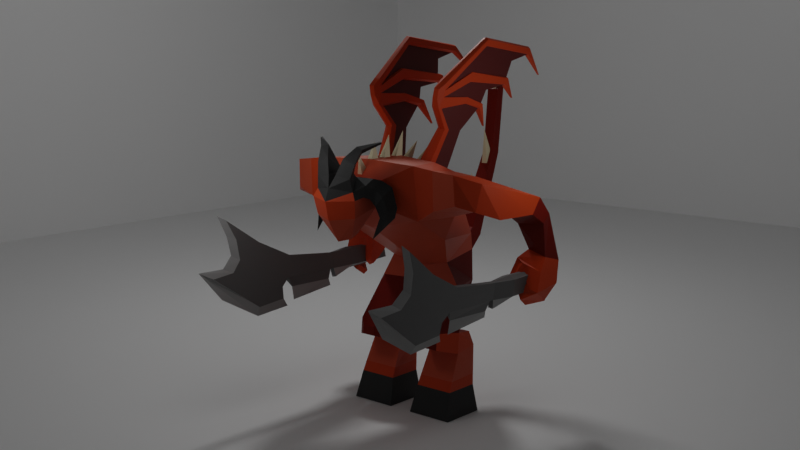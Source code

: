 # Source: Kril-Final.blend  (saved by Blender 2.80.74; exported with 4.5.12 LTS)
import bpy
from mathutils import Matrix  # noqa: F401  (used for matrix-valued properties, if any)

bpy.ops.wm.read_factory_settings(use_empty=True)
scene = bpy.context.scene
scene.name = 'Scene'

# ---- collections
col_collection = bpy.data.collections.new('Collection'); scene.collection.children.link(col_collection)

# ---- materials (node trees are filled in below, after node groups)
mat_dark_ice_001 = bpy.data.materials.new('Dark Ice.001')
mat_dark_ice_001.alpha_threshold = 0.0
mat_dark_ice_001.use_transparent_shadow = False
mat_dark_ice_001.line_color = (0.0, 0.0, 0.0, 1.0)
mat_light_red = bpy.data.materials.new('Light Red')
mat_light_red.use_transparent_shadow = False
mat_medium_red = bpy.data.materials.new('Medium Red')
mat_medium_red.use_transparent_shadow = False
mat_dark_red = bpy.data.materials.new('Dark Red')
mat_dark_red.use_transparent_shadow = False
mat_black_horns = bpy.data.materials.new('Black Horns')
mat_black_horns.use_transparent_shadow = False
mat_blade_metal = bpy.data.materials.new('Blade Metal')
mat_blade_metal.use_transparent_shadow = False
mat_blade_edge = bpy.data.materials.new('Blade Edge')
mat_blade_edge.use_transparent_shadow = False
mat_wing_web = bpy.data.materials.new('Wing Web')
mat_wing_web.use_transparent_shadow = False
mat_spike = bpy.data.materials.new('Spike')
mat_spike.use_transparent_shadow = False
mat_spike_001 = bpy.data.materials.new('Spike.001')
mat_spike_001.use_transparent_shadow = False
mat_spike_002 = bpy.data.materials.new('Spike.002')
mat_spike_002.use_transparent_shadow = False
mat_spike_003 = bpy.data.materials.new('Spike.003')
mat_spike_003.use_transparent_shadow = False
mat_spike_004 = bpy.data.materials.new('Spike.004')
mat_spike_004.use_transparent_shadow = False
mat_spike_005 = bpy.data.materials.new('Spike.005')
mat_spike_005.use_transparent_shadow = False
mat_spike_006 = bpy.data.materials.new('Spike.006')
mat_spike_006.use_transparent_shadow = False
mat_spike_007 = bpy.data.materials.new('Spike.007')
mat_spike_007.use_transparent_shadow = False
mat_spike_008 = bpy.data.materials.new('Spike.008')
mat_spike_008.use_transparent_shadow = False
mat_spike_009 = bpy.data.materials.new('Spike.009')
mat_spike_009.use_transparent_shadow = False
mat_spike_010 = bpy.data.materials.new('Spike.010')
mat_spike_010.use_transparent_shadow = False
mat_spike_011 = bpy.data.materials.new('Spike.011')
mat_spike_011.use_transparent_shadow = False
mat_spike_012 = bpy.data.materials.new('Spike.012')
mat_spike_012.use_transparent_shadow = False
mat_spike_013 = bpy.data.materials.new('Spike.013')
mat_spike_013.use_transparent_shadow = False
mat_spike_014 = bpy.data.materials.new('Spike.014')
mat_spike_014.use_transparent_shadow = False
mat_material = bpy.data.materials.new('Material')
mat_material.use_transparent_shadow = False
mat_light_ice_001 = bpy.data.materials.new('Light Ice.001')
mat_light_ice_001.use_transparent_shadow = False
mat_light_ice = bpy.data.materials.new('Light Ice')
mat_light_ice.use_transparent_shadow = False
mat_dark_ice = bpy.data.materials.new('Dark Ice')
mat_dark_ice.use_transparent_shadow = False

# ---- material node trees
mat_dark_ice_001.use_nodes = True; mat_dark_ice_001.node_tree.nodes.clear()
_N = mat_dark_ice_001.node_tree.nodes; _L = mat_dark_ice_001.node_tree.links
n0 = _N.new('ShaderNodeOutputMaterial'); n0.name = 'Material Output'; n0.location = (300, 300)
n1 = _N.new('ShaderNodeBsdfPrincipled'); n1.name = 'Principled BSDF'; n1.location = (10, 300)
n1.distribution = 'GGX'
n1.subsurface_method = 'BURLEY'
n1.inputs[0].default_value = (0.7991, 0.7991, 0.7991, 1.0)
n1.inputs[2].default_value = 0.4
n1.inputs[3].default_value = 1.45
n1.inputs[27].default_value = (0.0, 0.0, 0.0, 1.0)
n1.inputs[28].default_value = 1.0
_L.new(n1.outputs[0], n0.inputs[0])
n0.is_active_output = True
mat_light_red.use_nodes = True; mat_light_red.node_tree.nodes.clear()
_N = mat_light_red.node_tree.nodes; _L = mat_light_red.node_tree.links
n0 = _N.new('ShaderNodeOutputMaterial'); n0.name = 'Material Output'; n0.location = (300, 300)
n1 = _N.new('ShaderNodeBsdfPrincipled'); n1.name = 'Principled BSDF'; n1.location = (10, 300)
n1.distribution = 'GGX'
n1.subsurface_method = 'BURLEY'
n1.inputs[0].default_value = (0.5583, 0.08228, 0.0319, 1.0)
n1.inputs[3].default_value = 1.45
n1.inputs[13].default_value = 0.2374
n1.inputs[27].default_value = (0.0, 0.0, 0.0, 1.0)
n1.inputs[28].default_value = 1.0
_L.new(n1.outputs[0], n0.inputs[0])
n0.is_active_output = True
mat_medium_red.use_nodes = True; mat_medium_red.node_tree.nodes.clear()
_N = mat_medium_red.node_tree.nodes; _L = mat_medium_red.node_tree.links
n0 = _N.new('ShaderNodeOutputMaterial'); n0.name = 'Material Output'; n0.location = (300, 300)
n1 = _N.new('ShaderNodeBsdfPrincipled'); n1.name = 'Principled BSDF'; n1.location = (10, 300)
n1.distribution = 'GGX'
n1.subsurface_method = 'BURLEY'
n1.inputs[0].default_value = (0.5583, 0.05613, 0.009134, 1.0)
n1.inputs[3].default_value = 1.45
n1.inputs[13].default_value = 0.1667
n1.inputs[27].default_value = (0.0, 0.0, 0.0, 1.0)
n1.inputs[28].default_value = 1.0
_L.new(n1.outputs[0], n0.inputs[0])
n0.is_active_output = True
mat_dark_red.use_nodes = True; mat_dark_red.node_tree.nodes.clear()
_N = mat_dark_red.node_tree.nodes; _L = mat_dark_red.node_tree.links
n0 = _N.new('ShaderNodeOutputMaterial'); n0.name = 'Material Output'; n0.location = (300, 300)
n1 = _N.new('ShaderNodeBsdfPrincipled'); n1.name = 'Principled BSDF'; n1.location = (10, 300)
n1.distribution = 'GGX'
n1.subsurface_method = 'BURLEY'
n1.inputs[0].default_value = (0.1746, 0.009134, 0.004025, 1.0)
n1.inputs[3].default_value = 1.45
n1.inputs[13].default_value = 0.09596
n1.inputs[27].default_value = (0.0, 0.0, 0.0, 1.0)
n1.inputs[28].default_value = 1.0
_L.new(n1.outputs[0], n0.inputs[0])
n0.is_active_output = True
mat_black_horns.use_nodes = True; mat_black_horns.node_tree.nodes.clear()
_N = mat_black_horns.node_tree.nodes; _L = mat_black_horns.node_tree.links
n0 = _N.new('ShaderNodeOutputMaterial'); n0.name = 'Material Output'; n0.location = (300, 300)
n1 = _N.new('ShaderNodeBsdfPrincipled'); n1.name = 'Principled BSDF'; n1.location = (10, 300)
n1.distribution = 'GGX'
n1.subsurface_method = 'BURLEY'
n1.inputs[0].default_value = (0.03854, 0.03854, 0.03854, 1.0)
n1.inputs[3].default_value = 1.45
n1.inputs[13].default_value = 0.1263
n1.inputs[27].default_value = (0.0, 0.0, 0.0, 1.0)
n1.inputs[28].default_value = 1.0
_L.new(n1.outputs[0], n0.inputs[0])
n0.is_active_output = True
mat_blade_metal.use_nodes = True; mat_blade_metal.node_tree.nodes.clear()
_N = mat_blade_metal.node_tree.nodes; _L = mat_blade_metal.node_tree.links
n0 = _N.new('ShaderNodeOutputMaterial'); n0.name = 'Material Output'; n0.location = (300, 300)
n1 = _N.new('ShaderNodeBsdfPrincipled'); n1.name = 'Principled BSDF'; n1.location = (10, 300)
n1.distribution = 'GGX'
n1.subsurface_method = 'BURLEY'
n1.inputs[0].default_value = (0.1215, 0.1215, 0.1215, 1.0)
n1.inputs[3].default_value = 1.45
n1.inputs[27].default_value = (0.0, 0.0, 0.0, 1.0)
n1.inputs[28].default_value = 1.0
_L.new(n1.outputs[0], n0.inputs[0])
n0.is_active_output = True
mat_blade_edge.use_nodes = True; mat_blade_edge.node_tree.nodes.clear()
_N = mat_blade_edge.node_tree.nodes; _L = mat_blade_edge.node_tree.links
n0 = _N.new('ShaderNodeOutputMaterial'); n0.name = 'Material Output'; n0.location = (300, 300)
n1 = _N.new('ShaderNodeBsdfPrincipled'); n1.name = 'Principled BSDF'; n1.location = (10, 300)
n1.distribution = 'GGX'
n1.subsurface_method = 'BURLEY'
n1.inputs[0].default_value = (0.3224, 0.3224, 0.3224, 1.0)
n1.inputs[3].default_value = 1.45
n1.inputs[27].default_value = (0.0, 0.0, 0.0, 1.0)
n1.inputs[28].default_value = 1.0
_L.new(n1.outputs[0], n0.inputs[0])
n0.is_active_output = True
mat_wing_web.use_nodes = True; mat_wing_web.node_tree.nodes.clear()
_N = mat_wing_web.node_tree.nodes; _L = mat_wing_web.node_tree.links
n0 = _N.new('ShaderNodeOutputMaterial'); n0.name = 'Material Output'; n0.location = (300, 300)
n1 = _N.new('ShaderNodeBsdfPrincipled'); n1.name = 'Principled BSDF'; n1.location = (10, 300)
n1.distribution = 'GGX'
n1.subsurface_method = 'BURLEY'
n1.inputs[0].default_value = (0.1022, 0.005182, 0.002732, 1.0)
n1.inputs[3].default_value = 1.45
n1.inputs[27].default_value = (0.0, 0.0, 0.0, 1.0)
n1.inputs[28].default_value = 1.0
_L.new(n1.outputs[0], n0.inputs[0])
n0.is_active_output = True
mat_spike.use_nodes = True; mat_spike.node_tree.nodes.clear()
_N = mat_spike.node_tree.nodes; _L = mat_spike.node_tree.links
n0 = _N.new('ShaderNodeOutputMaterial'); n0.name = 'Material Output'; n0.location = (300, 300)
n1 = _N.new('ShaderNodeBsdfPrincipled'); n1.name = 'Principled BSDF'; n1.location = (10, 300)
n1.distribution = 'GGX'
n1.subsurface_method = 'BURLEY'
n1.inputs[0].default_value = (0.7548, 0.6924, 0.4575, 1.0)
n1.inputs[3].default_value = 1.45
n1.inputs[27].default_value = (0.0, 0.0, 0.0, 1.0)
n1.inputs[28].default_value = 1.0
_L.new(n1.outputs[0], n0.inputs[0])
n0.is_active_output = True
mat_spike_001.use_nodes = True; mat_spike_001.node_tree.nodes.clear()
_N = mat_spike_001.node_tree.nodes; _L = mat_spike_001.node_tree.links
n0 = _N.new('ShaderNodeOutputMaterial'); n0.name = 'Material Output'; n0.location = (300, 300)
n1 = _N.new('ShaderNodeBsdfPrincipled'); n1.name = 'Principled BSDF'; n1.location = (10, 300)
n1.distribution = 'GGX'
n1.subsurface_method = 'BURLEY'
n1.inputs[0].default_value = (0.7548, 0.6924, 0.4575, 1.0)
n1.inputs[3].default_value = 1.45
n1.inputs[27].default_value = (0.0, 0.0, 0.0, 1.0)
n1.inputs[28].default_value = 1.0
_L.new(n1.outputs[0], n0.inputs[0])
n0.is_active_output = True
mat_spike_002.use_nodes = True; mat_spike_002.node_tree.nodes.clear()
_N = mat_spike_002.node_tree.nodes; _L = mat_spike_002.node_tree.links
n0 = _N.new('ShaderNodeOutputMaterial'); n0.name = 'Material Output'; n0.location = (300, 300)
n1 = _N.new('ShaderNodeBsdfPrincipled'); n1.name = 'Principled BSDF'; n1.location = (10, 300)
n1.distribution = 'GGX'
n1.subsurface_method = 'BURLEY'
n1.inputs[0].default_value = (0.7548, 0.6924, 0.4575, 1.0)
n1.inputs[3].default_value = 1.45
n1.inputs[27].default_value = (0.0, 0.0, 0.0, 1.0)
n1.inputs[28].default_value = 1.0
_L.new(n1.outputs[0], n0.inputs[0])
n0.is_active_output = True
mat_spike_003.use_nodes = True; mat_spike_003.node_tree.nodes.clear()
_N = mat_spike_003.node_tree.nodes; _L = mat_spike_003.node_tree.links
n0 = _N.new('ShaderNodeOutputMaterial'); n0.name = 'Material Output'; n0.location = (300, 300)
n1 = _N.new('ShaderNodeBsdfPrincipled'); n1.name = 'Principled BSDF'; n1.location = (10, 300)
n1.distribution = 'GGX'
n1.subsurface_method = 'BURLEY'
n1.inputs[0].default_value = (0.7548, 0.6924, 0.4575, 1.0)
n1.inputs[3].default_value = 1.45
n1.inputs[27].default_value = (0.0, 0.0, 0.0, 1.0)
n1.inputs[28].default_value = 1.0
_L.new(n1.outputs[0], n0.inputs[0])
n0.is_active_output = True
mat_spike_004.use_nodes = True; mat_spike_004.node_tree.nodes.clear()
_N = mat_spike_004.node_tree.nodes; _L = mat_spike_004.node_tree.links
n0 = _N.new('ShaderNodeOutputMaterial'); n0.name = 'Material Output'; n0.location = (300, 300)
n1 = _N.new('ShaderNodeBsdfPrincipled'); n1.name = 'Principled BSDF'; n1.location = (10, 300)
n1.distribution = 'GGX'
n1.subsurface_method = 'BURLEY'
n1.inputs[0].default_value = (0.7548, 0.6924, 0.4575, 1.0)
n1.inputs[3].default_value = 1.45
n1.inputs[27].default_value = (0.0, 0.0, 0.0, 1.0)
n1.inputs[28].default_value = 1.0
_L.new(n1.outputs[0], n0.inputs[0])
n0.is_active_output = True
mat_spike_005.use_nodes = True; mat_spike_005.node_tree.nodes.clear()
_N = mat_spike_005.node_tree.nodes; _L = mat_spike_005.node_tree.links
n0 = _N.new('ShaderNodeOutputMaterial'); n0.name = 'Material Output'; n0.location = (300, 300)
n1 = _N.new('ShaderNodeBsdfPrincipled'); n1.name = 'Principled BSDF'; n1.location = (10, 300)
n1.distribution = 'GGX'
n1.subsurface_method = 'BURLEY'
n1.inputs[0].default_value = (0.7548, 0.6924, 0.4575, 1.0)
n1.inputs[3].default_value = 1.45
n1.inputs[27].default_value = (0.0, 0.0, 0.0, 1.0)
n1.inputs[28].default_value = 1.0
_L.new(n1.outputs[0], n0.inputs[0])
n0.is_active_output = True
mat_spike_006.use_nodes = True; mat_spike_006.node_tree.nodes.clear()
_N = mat_spike_006.node_tree.nodes; _L = mat_spike_006.node_tree.links
n0 = _N.new('ShaderNodeOutputMaterial'); n0.name = 'Material Output'; n0.location = (300, 300)
n1 = _N.new('ShaderNodeBsdfPrincipled'); n1.name = 'Principled BSDF'; n1.location = (10, 300)
n1.distribution = 'GGX'
n1.subsurface_method = 'BURLEY'
n1.inputs[0].default_value = (0.7548, 0.6924, 0.4575, 1.0)
n1.inputs[3].default_value = 1.45
n1.inputs[27].default_value = (0.0, 0.0, 0.0, 1.0)
n1.inputs[28].default_value = 1.0
_L.new(n1.outputs[0], n0.inputs[0])
n0.is_active_output = True
mat_spike_007.use_nodes = True; mat_spike_007.node_tree.nodes.clear()
_N = mat_spike_007.node_tree.nodes; _L = mat_spike_007.node_tree.links
n0 = _N.new('ShaderNodeOutputMaterial'); n0.name = 'Material Output'; n0.location = (300, 300)
n1 = _N.new('ShaderNodeBsdfPrincipled'); n1.name = 'Principled BSDF'; n1.location = (10, 300)
n1.distribution = 'GGX'
n1.subsurface_method = 'BURLEY'
n1.inputs[0].default_value = (0.7548, 0.6924, 0.4575, 1.0)
n1.inputs[3].default_value = 1.45
n1.inputs[27].default_value = (0.0, 0.0, 0.0, 1.0)
n1.inputs[28].default_value = 1.0
_L.new(n1.outputs[0], n0.inputs[0])
n0.is_active_output = True
mat_spike_008.use_nodes = True; mat_spike_008.node_tree.nodes.clear()
_N = mat_spike_008.node_tree.nodes; _L = mat_spike_008.node_tree.links
n0 = _N.new('ShaderNodeOutputMaterial'); n0.name = 'Material Output'; n0.location = (300, 300)
n1 = _N.new('ShaderNodeBsdfPrincipled'); n1.name = 'Principled BSDF'; n1.location = (10, 300)
n1.distribution = 'GGX'
n1.subsurface_method = 'BURLEY'
n1.inputs[0].default_value = (0.7548, 0.6924, 0.4575, 1.0)
n1.inputs[3].default_value = 1.45
n1.inputs[27].default_value = (0.0, 0.0, 0.0, 1.0)
n1.inputs[28].default_value = 1.0
_L.new(n1.outputs[0], n0.inputs[0])
n0.is_active_output = True
mat_spike_009.use_nodes = True; mat_spike_009.node_tree.nodes.clear()
_N = mat_spike_009.node_tree.nodes; _L = mat_spike_009.node_tree.links
n0 = _N.new('ShaderNodeOutputMaterial'); n0.name = 'Material Output'; n0.location = (300, 300)
n1 = _N.new('ShaderNodeBsdfPrincipled'); n1.name = 'Principled BSDF'; n1.location = (10, 300)
n1.distribution = 'GGX'
n1.subsurface_method = 'BURLEY'
n1.inputs[0].default_value = (0.7548, 0.6924, 0.4575, 1.0)
n1.inputs[3].default_value = 1.45
n1.inputs[27].default_value = (0.0, 0.0, 0.0, 1.0)
n1.inputs[28].default_value = 1.0
_L.new(n1.outputs[0], n0.inputs[0])
n0.is_active_output = True
mat_spike_010.use_nodes = True; mat_spike_010.node_tree.nodes.clear()
_N = mat_spike_010.node_tree.nodes; _L = mat_spike_010.node_tree.links
n0 = _N.new('ShaderNodeOutputMaterial'); n0.name = 'Material Output'; n0.location = (300, 300)
n1 = _N.new('ShaderNodeBsdfPrincipled'); n1.name = 'Principled BSDF'; n1.location = (10, 300)
n1.distribution = 'GGX'
n1.subsurface_method = 'BURLEY'
n1.inputs[0].default_value = (0.7548, 0.6924, 0.4575, 1.0)
n1.inputs[3].default_value = 1.45
n1.inputs[27].default_value = (0.0, 0.0, 0.0, 1.0)
n1.inputs[28].default_value = 1.0
_L.new(n1.outputs[0], n0.inputs[0])
n0.is_active_output = True
mat_spike_011.use_nodes = True; mat_spike_011.node_tree.nodes.clear()
_N = mat_spike_011.node_tree.nodes; _L = mat_spike_011.node_tree.links
n0 = _N.new('ShaderNodeOutputMaterial'); n0.name = 'Material Output'; n0.location = (300, 300)
n1 = _N.new('ShaderNodeBsdfPrincipled'); n1.name = 'Principled BSDF'; n1.location = (10, 300)
n1.distribution = 'GGX'
n1.subsurface_method = 'BURLEY'
n1.inputs[0].default_value = (0.7548, 0.6924, 0.4575, 1.0)
n1.inputs[3].default_value = 1.45
n1.inputs[27].default_value = (0.0, 0.0, 0.0, 1.0)
n1.inputs[28].default_value = 1.0
_L.new(n1.outputs[0], n0.inputs[0])
n0.is_active_output = True
mat_spike_012.use_nodes = True; mat_spike_012.node_tree.nodes.clear()
_N = mat_spike_012.node_tree.nodes; _L = mat_spike_012.node_tree.links
n0 = _N.new('ShaderNodeOutputMaterial'); n0.name = 'Material Output'; n0.location = (300, 300)
n1 = _N.new('ShaderNodeBsdfPrincipled'); n1.name = 'Principled BSDF'; n1.location = (10, 300)
n1.distribution = 'GGX'
n1.subsurface_method = 'BURLEY'
n1.inputs[0].default_value = (0.7548, 0.6924, 0.4575, 1.0)
n1.inputs[3].default_value = 1.45
n1.inputs[27].default_value = (0.0, 0.0, 0.0, 1.0)
n1.inputs[28].default_value = 1.0
_L.new(n1.outputs[0], n0.inputs[0])
n0.is_active_output = True
mat_spike_013.use_nodes = True; mat_spike_013.node_tree.nodes.clear()
_N = mat_spike_013.node_tree.nodes; _L = mat_spike_013.node_tree.links
n0 = _N.new('ShaderNodeOutputMaterial'); n0.name = 'Material Output'; n0.location = (300, 300)
n1 = _N.new('ShaderNodeBsdfPrincipled'); n1.name = 'Principled BSDF'; n1.location = (10, 300)
n1.distribution = 'GGX'
n1.subsurface_method = 'BURLEY'
n1.inputs[0].default_value = (0.7548, 0.6924, 0.4575, 1.0)
n1.inputs[3].default_value = 1.45
n1.inputs[27].default_value = (0.0, 0.0, 0.0, 1.0)
n1.inputs[28].default_value = 1.0
_L.new(n1.outputs[0], n0.inputs[0])
n0.is_active_output = True
mat_spike_014.use_nodes = True; mat_spike_014.node_tree.nodes.clear()
_N = mat_spike_014.node_tree.nodes; _L = mat_spike_014.node_tree.links
n0 = _N.new('ShaderNodeOutputMaterial'); n0.name = 'Material Output'; n0.location = (300, 300)
n1 = _N.new('ShaderNodeBsdfPrincipled'); n1.name = 'Principled BSDF'; n1.location = (10, 300)
n1.distribution = 'GGX'
n1.subsurface_method = 'BURLEY'
n1.inputs[0].default_value = (0.7548, 0.6924, 0.4575, 1.0)
n1.inputs[3].default_value = 1.45
n1.inputs[27].default_value = (0.0, 0.0, 0.0, 1.0)
n1.inputs[28].default_value = 1.0
_L.new(n1.outputs[0], n0.inputs[0])
n0.is_active_output = True
mat_material.use_nodes = True; mat_material.node_tree.nodes.clear()
_N = mat_material.node_tree.nodes; _L = mat_material.node_tree.links
n0 = _N.new('ShaderNodeOutputMaterial'); n0.name = 'Material Output'; n0.location = (300, 300)
n1 = _N.new('ShaderNodeBsdfPrincipled'); n1.name = 'Principled BSDF'; n1.location = (10, 300)
n1.distribution = 'GGX'
n1.subsurface_method = 'BURLEY'
n1.inputs[3].default_value = 1.45
n1.inputs[27].default_value = (0.0, 0.0, 0.0, 1.0)
n1.inputs[28].default_value = 1.0
_L.new(n1.outputs[0], n0.inputs[0])
n0.is_active_output = True
mat_light_ice_001.use_nodes = True; mat_light_ice_001.node_tree.nodes.clear()
_N = mat_light_ice_001.node_tree.nodes; _L = mat_light_ice_001.node_tree.links
n0 = _N.new('ShaderNodeOutputMaterial'); n0.name = 'Material Output'; n0.location = (300, 300)
n1 = _N.new('ShaderNodeBsdfPrincipled'); n1.name = 'Principled BSDF'; n1.location = (10, 300)
n1.distribution = 'GGX'
n1.subsurface_method = 'BURLEY'
n1.inputs[3].default_value = 1.45
n1.inputs[27].default_value = (0.0, 0.0, 0.0, 1.0)
n1.inputs[28].default_value = 1.0
_L.new(n1.outputs[0], n0.inputs[0])
n0.is_active_output = True
mat_light_ice.use_nodes = True; mat_light_ice.node_tree.nodes.clear()
_N = mat_light_ice.node_tree.nodes; _L = mat_light_ice.node_tree.links
n0 = _N.new('ShaderNodeOutputMaterial'); n0.name = 'Material Output'; n0.location = (300, 300)
n1 = _N.new('ShaderNodeBsdfPrincipled'); n1.name = 'Principled BSDF'; n1.location = (10, 300)
n1.distribution = 'GGX'
n1.subsurface_method = 'BURLEY'
n1.inputs[3].default_value = 1.45
n1.inputs[27].default_value = (0.0, 0.0, 0.0, 1.0)
n1.inputs[28].default_value = 1.0
_L.new(n1.outputs[0], n0.inputs[0])
n0.is_active_output = True
mat_dark_ice.use_nodes = True; mat_dark_ice.node_tree.nodes.clear()
_N = mat_dark_ice.node_tree.nodes; _L = mat_dark_ice.node_tree.links
n0 = _N.new('ShaderNodeOutputMaterial'); n0.name = 'Material Output'; n0.location = (300, 300)
n1 = _N.new('ShaderNodeBsdfPrincipled'); n1.name = 'Principled BSDF'; n1.location = (10, 300)
n1.distribution = 'GGX'
n1.subsurface_method = 'BURLEY'
n1.inputs[0].default_value = (0.0648, 0.07036, 0.08438, 1.0)
n1.inputs[3].default_value = 1.45
n1.inputs[27].default_value = (0.0, 0.0, 0.0, 1.0)
n1.inputs[28].default_value = 1.0
_L.new(n1.outputs[0], n0.inputs[0])
n0.is_active_output = True

# ---- world
world_world = bpy.data.worlds.new('World'); scene.world = world_world
world_world.use_nodes = True; world_world.node_tree.nodes.clear()
_N = world_world.node_tree.nodes; _L = world_world.node_tree.links
n0 = _N.new('ShaderNodeOutputWorld'); n0.name = 'World Output'; n0.location = (300, 300)
n1 = _N.new('ShaderNodeBackground'); n1.name = 'Background'; n1.location = (10, 300)
n1.inputs[0].default_value = (0.05088, 0.05088, 0.05088, 1.0)
_L.new(n1.outputs[0], n0.inputs[0])
n0.is_active_output = True
world_world.color = (0.05088, 0.05088, 0.05088)
world_world.use_sun_shadow = False
world_world.sun_shadow_jitter_overblur = 0.0

# ---- cameras
cam_camera = bpy.data.cameras.new('Camera')
cam_camera.display_size = 0.3048

# ---- lights
light_point = bpy.data.lights.new('Point', 'POINT')
light_point.transmission_factor = 0.0
light_point.energy = 16.8
light_point.shadow_soft_size = 0.475
light_point.shadow_maximum_resolution = 0.006
light_point.use_absolute_resolution = True
light_point_001 = bpy.data.lights.new('Point.001', 'POINT')
light_point_001.transmission_factor = 0.0
light_point_001.energy = 16.8
light_point_001.shadow_soft_size = 0.475
light_point_001.shadow_maximum_resolution = 0.006
light_point_001.use_absolute_resolution = True
light_point_002 = bpy.data.lights.new('Point.002', 'POINT')
light_point_002.transmission_factor = 0.0
light_point_002.energy = 448.6
light_point_002.shadow_soft_size = 0.475
light_point_002.shadow_maximum_resolution = 0.006
light_point_002.use_absolute_resolution = True

# ---- meshes
me_cube = bpy.data.meshes.new('Cube')
me_cube.from_pydata([], [], [])
_uv = me_cube.uv_layers.new(name='UVMap')
_uv.uv.foreach_set('vector', [])
me_cube.materials.append(mat_dark_ice_001)
me_cube.use_remesh_preserve_volume = False
me_cube.use_remesh_preserve_attributes = False
me_cube.use_mirror_vertex_groups = False
me_cube.update()
me_cube_001 = bpy.data.meshes.new('Cube.001')
me_cube_001.from_pydata([(0.4596, 0.2671, -0.7415), (0.1752, 0.1715, -0.7169), (-0.3382, 0.2502, -0.3556), (-0.3133, 0.2613, -0.06292), (0.4596, 0.3949, -0.7415), (0.1752, 0.4948, -0.7169), (0.1249, 0.4384, -0.3244), (0.1249, 0.3131, -0.1136), (-0.3594, 0.0, -0.3671), (-0.3345, 0.0, -0.1058), (0.1249, 0.07334, -0.3111), (0.1249, 0.0, -0.1803), (0.4667, 0.2671, -0.8164), (0.1874, 0.1715, -0.9101), (0.4667, 0.3949, -0.8164), (0.1874, 0.4948, -0.9101), (0.3318, 0.1491, -1.23), (0.3318, 0.5172, -1.23), (-0.006151, 0.5172, -1.23), (-0.006151, 0.1491, -1.23), (-0.0702, 0.4721, -0.8782), (-0.0702, 0.1942, -0.8782), (-0.04477, 0.4392, -0.7557), (-0.04477, 0.2041, -0.7557), (-0.2363, 0.3053, 0.103), (-0.2574, 0.0, 0.05241), (0.5802, 0.0, 0.1346), (0.05244, 0.3517, 0.6015), (0.05011, 0.0, 0.6526), (0.4164, 0.0, 0.8513), (0.3986, 0.1146, -1.475), (0.3986, 0.5517, -1.475), (-0.03667, 0.5517, -1.478), (-0.03667, 0.1146, -1.478), (0.7953, 0.6966, 0.4689), (0.7729, 0.0, 0.257), (0.8088, 0.6949, 0.8054), (0.8165, 0.0, 0.8512), (0.9172, 0.2351, 0.476), (0.9172, 0.0, 0.476), (0.9555, 0.2351, 0.6908), (0.9555, 0.0, 0.6908), (0.428, 0.5293, 0.1608), (0.4164, 0.4001, 0.8165), (0.7916, 0.5293, 0.3669), (0.8307, 0.512, 0.8314), (0.4989, 0.6841, 0.3893), (0.5075, 0.6824, 0.7724), (0.3721, 0.8199, 0.4304), (0.3632, 0.8159, 0.7231), (0.7597, 0.8883, 0.5259), (0.7743, 0.88, 0.7816), (0.4195, 1.098, 0.3951), (0.3766, 1.056, 0.6509), (0.6445, 1.013, 0.4757), (0.58, 1.028, 0.7031), (-0.02424, 0.8305, 0.3727), (-0.1725, 0.8508, 0.5456), (-0.008847, 1.127, 0.3907), (-0.1495, 1.104, 0.5223), (-0.1535, 0.876, 0.2682), (-0.305, 0.9026, 0.384), (-0.1525, 1.144, 0.2993), (-0.2544, 1.132, 0.3725), (-0.2041, 1.133, -0.004247), (-0.4026, 1.144, -0.05807), (0.9468, 0.2147, 0.4823), (0.9468, 0.0, 0.4823), (0.9736, 0.2374, 0.6327), (0.9803, 0.0, 0.67), (1.212, 0.2147, 0.4105), (1.302, 0.0, 0.3817), (1.239, 0.2374, 0.5609), (1.339, 0.0, 0.5449), (1.135, 0.1313, 0.7697), (1.057, 0.0, 0.7663), (1.237, 0.1823, 0.735), (1.3, 0.0, 0.6519), (1.054, 0.09429, 0.2514), (1.054, 0.0, 0.2514), (1.13, 0.09429, 0.2155), (1.187, 0.0, 0.1901), (0.9276, 0.2604, 0.6379), (1.16, 0.2604, 0.5849), (1.038, 0.2604, 0.7262), (1.135, 0.2604, 0.677), (0.9532, 0.2917, 0.6273), (1.114, 0.2917, 0.5655), (0.9718, 0.2917, 0.7084), (1.066, 0.2917, 0.6497), (0.9171, 0.3317, 0.554), (1.09, 0.327, 0.5076), (0.9418, 0.381, 0.6555), (1.045, 0.3672, 0.5833), (0.9132, 0.348, 0.4756), (1.068, 0.3414, 0.4414), (0.9205, 0.4175, 0.4853), (1.017, 0.3981, 0.4589), (0.9132, 0.35, 0.4364), (1.056, 0.3448, 0.4093), (0.9372, 0.4059, 0.4008), (1.026, 0.3904, 0.389), (1.115, 0.3175, 0.2346), (1.109, 0.1347, 0.7389), (1.256, 0.03768, 0.7548), (1.098, 0.03761, 0.7882), (1.222, 0.1997, 0.6281), (1.145, 0.1671, 0.8493), (1.207, 0.209, 0.8519), (1.214, 0.0869, 0.8946), (1.107, 0.08761, 0.8685), (1.111, 0.2012, 0.9347), (1.144, 0.2351, 0.9701), (1.128, 0.1598, 0.9906), (1.092, 0.1681, 0.9315), (1.029, 0.3419, 1.018), (1.035, 0.3473, 1.033), (1.021, 0.3317, 1.036), (1.02, 0.3314, 1.013), (0.4219, 0.2171, -0.6863), (0.4219, 0.4448, -0.6863), (0.4359, 0.2171, -0.8344), (0.4359, 0.4448, -0.8344), (-0.2471, 0.931, 0.03488), (-0.4168, 0.928, -0.04275), (-0.08455, 1.14, -0.3011), (-0.2718, 1.087, -0.4126), (-0.1285, 0.8153, -0.1917), (-0.2343, 0.814, -0.256), (-0.4047, 0.8539, -0.1625), (-0.1897, 0.8529, -0.04126), (-0.3682, 1.15, -0.2574), (-0.1359, 1.136, -0.1255), (-0.06289, 0.9775, -0.3821), (-0.1634, 0.9628, -0.4519), (-0.1067, 0.8276, -0.2734), (-0.1548, 0.8237, -0.319), (-0.2148, 0.8558, -0.3001), (-0.3418, 0.9678, -0.2183), (-0.3536, 1.029, -0.2411), (-0.2927, 1.08, -0.4176), (-0.11, 0.8639, -0.2183), (-0.1508, 0.954, -0.1186), (-0.1342, 1.021, -0.1319), (-0.07756, 1.074, -0.2801), (-0.3979, 0.895, -0.189), (-0.3812, 0.9306, -0.1963), (-0.3769, 1.004, -0.2166), (-0.3725, 1.077, -0.237), (-0.1783, 0.8945, -0.07091), (-0.1584, 0.9267, -0.0747), (-0.1509, 0.9965, -0.09163), (-0.1434, 1.066, -0.1086), (-0.1439, 0.8667, -0.3402), (-0.2437, 0.9351, -0.2346), (-0.2305, 1.019, -0.3131), (-0.1813, 0.9307, -0.4118), (-0.0943, 0.8694, -0.2934), (-0.1339, 0.9351, -0.178), (-0.09921, 1.019, -0.2332), (-0.08344, 0.9459, -0.344), (0.2922, 0.1553, -1.142), (-0.02375, 0.5048, -1.133), (-0.02375, 0.1615, -1.133), (0.2922, 0.5111, -1.142)], [], [(8, 9, 3, 2), (2, 3, 7, 6), (4, 0, 12, 14), (2, 6, 120, 5), (161, 16, 17, 164), (8, 2, 5, 1), (7, 3, 24, 42), (6, 10, 119, 120), (6, 7, 11, 10), (5, 120, 122, 15), (1, 5, 22, 23), (162, 18, 19, 163), (18, 17, 31, 32), (31, 30, 33, 32), (163, 19, 16, 161), (13, 1, 23, 21), (5, 15, 20, 22), (164, 17, 18, 162), (29, 37, 45, 43), (11, 7, 42, 26), (3, 9, 25, 24), (43, 27, 28, 29), (24, 25, 28, 27), (42, 24, 27, 43), (19, 18, 32, 33), (16, 19, 33, 30), (17, 16, 30, 31), (15, 122, 121, 13), (13, 121, 119, 1), (119, 120, 5, 1), (1, 119, 10, 8), (45, 37, 41, 40), (44, 45, 40, 38), (35, 44, 38, 39), (42, 44, 35, 26), (47, 46, 42, 43), (34, 36, 45, 44), (46, 34, 44, 42), (36, 47, 43, 45), (36, 34, 50, 51), (50, 48, 52, 54), (34, 46, 48, 50), (46, 47, 49, 48), (47, 36, 51, 49), (52, 53, 55, 54), (48, 49, 57, 56), (49, 51, 55, 53), (51, 50, 54, 55), (58, 56, 60, 62), (49, 53, 59, 57), (52, 48, 56, 58), (53, 52, 58, 59), (56, 57, 61, 60), (57, 59, 63, 61), (59, 58, 62, 63), (60, 61, 124, 123), (63, 62, 64, 65), (39, 38, 66, 67), (66, 68, 72, 70), (38, 40, 68, 66), (40, 41, 69, 68), (71, 70, 72, 73), (67, 66, 78, 79), (105, 104, 109, 110), (103, 106, 85, 84), (68, 69, 75, 103), (79, 78, 80, 81), (70, 71, 81, 80), (66, 70, 80, 78), (85, 83, 87, 89), (72, 68, 82, 83), (68, 103, 84, 82), (106, 72, 83, 85), (89, 87, 91, 93), (83, 82, 86, 87), (82, 84, 88, 86), (84, 85, 89, 88), (90, 92, 96, 94), (87, 86, 90, 91), (86, 88, 92, 90), (88, 89, 93, 92), (97, 95, 99, 101), (92, 93, 97, 96), (93, 91, 95, 97), (91, 90, 94, 95), (99, 98, 102), (95, 94, 98, 99), (94, 96, 100, 98), (96, 97, 101, 100), (98, 100, 102), (100, 101, 102), (101, 99, 102), (105, 74, 103, 75), (104, 105, 75, 77), (76, 104, 77, 106), (74, 76, 106, 103), (109, 108, 112, 113), (76, 74, 107, 108), (104, 76, 108, 109), (74, 105, 110, 107), (114, 113, 117, 118), (110, 109, 113, 114), (108, 107, 111, 112), (107, 110, 114, 111), (115, 118, 117, 116), (112, 111, 115, 116), (111, 114, 118, 115), (113, 112, 116, 117), (0, 4, 120, 119), (14, 12, 121, 122), (12, 0, 119, 121), (4, 14, 122, 120), (21, 23, 22, 20), (10, 11, 8), (149, 130, 127, 141), (123, 124, 129, 130), (123, 64, 65, 124), (130, 129, 128, 127), (65, 64, 132, 131), (140, 126, 134, 156), (131, 132, 125, 126), (148, 131, 126, 140), (156, 134, 133, 160), (127, 128, 136, 135), (126, 125, 133, 134), (141, 127, 135, 157), (125, 144, 160, 133), (144, 143, 159, 160), (143, 142, 158, 159), (142, 141, 157, 158), (136, 153, 157, 135), (153, 154, 158, 157), (154, 155, 159, 158), (155, 156, 160, 159), (129, 145, 137, 128), (145, 146, 138, 137), (146, 147, 139, 138), (147, 148, 140, 139), (123, 130, 149, 150, 151, 152, 132, 64), (128, 137, 153, 136), (137, 138, 154, 153), (138, 139, 155, 154), (139, 140, 156, 155), (60, 123, 64, 62), (124, 65, 131, 148, 147, 146, 145, 129), (132, 152, 144, 125), (152, 151, 143, 144), (151, 150, 142, 143), (150, 149, 141, 142), (124, 61, 63, 65), (73, 72, 106), (106, 77, 73), (15, 164, 162, 20), (21, 163, 161, 13), (20, 162, 163, 21), (13, 161, 164, 15)])
me_cube_001.polygons.foreach_set('material_index', [2, 2, 2, 2, 1, 2, 0, 2, 0, 1, 1, 1, 3, 3, 1, 1, 1, 1, 0, 0, 0, 0, 0, 0, 3, 3, 3, 1, 1, 1, 2, 0, 1, 0, 0, 0, 1, 0, 1, 0, 1, 0, 0, 0, 1, 1, 1, 1, 2, 1, 1, 1, 2, 2, 2, 2, 2, 0, 0, 0, 0, 1, 0, 3, 3, 0, 0, 0, 0, 3, 3, 0, 3, 3, 3, 3, 3, 3, 3, 3, 3, 3, 3, 3, 3, 3, 3, 3, 3, 3, 3, 3, 3, 3, 3, 3, 3, 3, 3, 3, 3, 3, 3, 3, 3, 3, 3, 3, 2, 2, 2, 2, 1, 2, 1, 1, 2, 1, 1, 1, 1, 1, 1, 1, 1, 1, 1, 1, 1, 1, 1, 1, 1, 1, 1, 1, 1, 1, 1, 1, 1, 1, 1, 2, 1, 1, 1, 1, 1, 2, 1, 3, 0, 0, 0, 0])
_uv = me_cube_001.uv_layers.new(name='UVMap')
_uv.uv.foreach_set('vector', [0.375, 0.125, 0.625, 0.125, 0.625, 0.25, 0.375, 0.25, 0.375, 0.25, 0.625, 0.25, 0.625, 0.5, 0.375, 0.5, 0.375, 0.5098, 0.375, 0.6152, 0.375, 0.6152, 0.375, 0.5098, 0.375, 0.25, 0.375, 0.5, 0.375, 0.5, 0.375, 0.25, 0.0, 0.0, 0.0, 0.0, 0.375, 0.25, 0.272, 0.1813, 0.375, 0.125, 0.375, 0.25, 0.375, 0.25, 0.375, 0.125, 0.625, 0.5, 0.625, 0.25, 0.625, 0.25, 0.625, 0.5, 0.375, 0.5, 0.375, 0.625, 0.375, 0.625, 0.375, 0.5, 0.375, 0.5, 0.625, 0.5, 0.625, 0.625, 0.375, 0.625, 0.375, 0.25, 0.375, 0.5, 0.375, 0.5, 0.375, 0.25, 0.375, 0.125, 0.375, 0.25, 0.375, 0.25, 0.375, 0.125, 0.375, 0.1593, 0.375, 0.125, 0.0, 0.0, 0.103, 0.06868, 0.375, 0.25, 0.375, 0.25, 0.375, 0.25, 0.375, 0.25, 0.0, 0.0, 0.0, 0.0, 0.0, 0.0, 0.0, 0.0, 0.0, 0.0, 0.0, 0.0, 0.0, 0.0, 0.0, 0.0, 0.0, 0.0, 0.0, 0.0, 0.0, 0.0, 0.0, 0.0, 0.375, 0.25, 0.375, 0.25, 0.375, 0.25, 0.375, 0.25, 0.375, 0.25, 0.375, 0.25, 0.375, 0.25, 0.375, 0.25, 0.625, 0.625, 0.625, 0.625, 0.625, 0.5, 0.625, 0.5, 0.625, 0.625, 0.625, 0.5, 0.625, 0.5, 0.625, 0.625, 0.625, 0.25, 0.625, 0.125, 0.625, 0.125, 0.625, 0.25, 0.625, 0.5, 0.875, 0.5, 0.875, 0.625, 0.625, 0.625, 0.625, 0.25, 0.625, 0.125, 0.625, 0.125, 0.625, 0.25, 0.625, 0.5, 0.625, 0.25, 0.625, 0.25, 0.625, 0.5, 0.375, 0.125, 0.375, 0.25, 0.375, 0.25, 0.375, 0.125, 0.0, 0.0, 0.0, 0.0, 0.0, 0.0, 0.0, 0.0, 0.0, 0.0, 0.0, 0.0, 0.0, 0.0, 0.0, 0.0, 0.0, 0.0, 0.375, 0.5, 0.375, 0.625, 0.0, 0.0, 0.0, 0.0, 0.375, 0.625, 0.375, 0.625, 0.0, 0.0, 0.0, 0.0, 0.0, 0.0, 0.0, 0.0, 0.0, 0.0, 0.0, 0.0, 0.0, 0.0, 0.0, 0.0, 0.0, 0.0, 0.625, 0.5, 0.625, 0.625, 0.625, 0.625, 0.625, 0.5, 0.625, 0.5, 0.625, 0.5, 0.625, 0.5, 0.625, 0.5, 0.625, 0.625, 0.625, 0.5, 0.625, 0.5, 0.625, 0.625, 0.625, 0.5, 0.625, 0.5, 0.625, 0.625, 0.625, 0.625, 0.625, 0.5, 0.625, 0.5, 0.625, 0.5, 0.625, 0.5, 0.625, 0.5, 0.625, 0.5, 0.625, 0.5, 0.625, 0.5, 0.625, 0.5, 0.625, 0.5, 0.625, 0.5, 0.625, 0.5, 0.625, 0.5, 0.625, 0.5, 0.625, 0.5, 0.625, 0.5, 0.625, 0.5, 0.625, 0.5, 0.625, 0.5, 0.625, 0.5, 0.625, 0.5, 0.625, 0.5, 0.625, 0.5, 0.625, 0.5, 0.625, 0.5, 0.625, 0.5, 0.625, 0.5, 0.625, 0.5, 0.625, 0.5, 0.625, 0.5, 0.625, 0.5, 0.625, 0.5, 0.625, 0.5, 0.625, 0.5, 0.625, 0.5, 0.625, 0.5, 0.625, 0.5, 0.625, 0.5, 0.625, 0.5, 0.625, 0.5, 0.625, 0.5, 0.625, 0.5, 0.625, 0.5, 0.625, 0.5, 0.625, 0.5, 0.625, 0.5, 0.625, 0.5, 0.625, 0.5, 0.625, 0.5, 0.625, 0.5, 0.625, 0.5, 0.625, 0.5, 0.625, 0.5, 0.625, 0.5, 0.625, 0.5, 0.625, 0.5, 0.625, 0.5, 0.625, 0.5, 0.625, 0.5, 0.625, 0.5, 0.625, 0.5, 0.625, 0.5, 0.625, 0.5, 0.625, 0.5, 0.625, 0.5, 0.625, 0.5, 0.625, 0.5, 0.625, 0.5, 0.625, 0.5, 0.625, 0.5, 0.625, 0.5, 0.625, 0.5, 0.625, 0.5, 0.625, 0.5, 0.625, 0.5, 0.625, 0.5, 0.625, 0.5, 0.625, 0.5, 0.625, 0.5, 0.625, 0.5, 0.625, 0.5, 0.625, 0.5, 0.625, 0.5, 0.625, 0.5, 0.625, 0.5, 0.625, 0.5, 0.625, 0.5, 0.625, 0.5, 0.625, 0.625, 0.625, 0.5, 0.625, 0.5, 0.625, 0.625, 0.625, 0.5, 0.625, 0.5, 0.625, 0.5, 0.625, 0.5, 0.625, 0.5, 0.625, 0.5, 0.625, 0.5, 0.625, 0.5, 0.625, 0.5, 0.625, 0.625, 0.625, 0.625, 0.625, 0.5, 0.625, 0.625, 0.625, 0.5, 0.625, 0.5, 0.625, 0.625, 0.625, 0.625, 0.625, 0.5, 0.625, 0.5, 0.625, 0.625, 0.625, 0.6125, 0.625, 0.6156, 0.625, 0.6156, 0.625, 0.6125, 0.625, 0.5, 0.625, 0.5, 0.625, 0.5, 0.625, 0.5, 0.625, 0.5, 0.625, 0.625, 0.625, 0.625, 0.625, 0.5, 0.625, 0.625, 0.625, 0.5, 0.625, 0.5, 0.625, 0.625, 0.625, 0.5, 0.625, 0.625, 0.625, 0.625, 0.625, 0.5, 0.625, 0.5, 0.625, 0.5, 0.625, 0.5, 0.625, 0.5, 0.625, 0.5, 0.625, 0.5, 0.625, 0.5, 0.625, 0.5, 0.625, 0.5, 0.625, 0.5, 0.625, 0.5, 0.625, 0.5, 0.625, 0.5, 0.625, 0.5, 0.625, 0.5, 0.625, 0.5, 0.625, 0.5, 0.625, 0.5, 0.625, 0.5, 0.625, 0.5, 0.625, 0.5, 0.625, 0.5, 0.625, 0.5, 0.625, 0.5, 0.625, 0.5, 0.625, 0.5, 0.625, 0.5, 0.625, 0.5, 0.625, 0.5, 0.625, 0.5, 0.625, 0.5, 0.625, 0.5, 0.625, 0.5, 0.625, 0.5, 0.625, 0.5, 0.625, 0.5, 0.625, 0.5, 0.625, 0.5, 0.625, 0.5, 0.625, 0.5, 0.625, 0.5, 0.625, 0.5, 0.625, 0.5, 0.625, 0.5, 0.625, 0.5, 0.625, 0.5, 0.625, 0.5, 0.625, 0.5, 0.625, 0.5, 0.625, 0.5, 0.625, 0.5, 0.625, 0.5, 0.625, 0.5, 0.625, 0.5, 0.625, 0.5, 0.625, 0.5, 0.625, 0.5, 0.625, 0.5, 0.625, 0.5, 0.625, 0.5, 0.625, 0.5, 0.625, 0.5, 0.625, 0.5, 0.625, 0.5, 0.625, 0.5, 0.625, 0.5, 0.625, 0.5, 0.625, 0.5, 0.625, 0.5, 0.625, 0.5, 0.625, 0.5, 0.625, 0.5, 0.625, 0.5, 0.625, 0.5, 0.625, 0.5, 0.625, 0.5, 0.625, 0.5, 0.625, 0.5, 0.625, 0.5, 0.625, 0.5, 0.625, 0.5, 0.625, 0.5, 0.625, 0.5, 0.625, 0.5, 0.625, 0.5, 0.625, 0.5, 0.625, 0.5, 0.625, 0.5, 0.625, 0.5, 0.625, 0.5, 0.625, 0.5, 0.625, 0.5, 0.625, 0.6125, 0.625, 0.5138, 0.625, 0.5, 0.625, 0.625, 0.625, 0.6156, 0.625, 0.6125, 0.625, 0.625, 0.625, 0.625, 0.625, 0.5098, 0.625, 0.6156, 0.625, 0.625, 0.625, 0.5, 0.625, 0.5138, 0.625, 0.5098, 0.625, 0.5, 0.625, 0.5, 0.625, 0.6156, 0.625, 0.5098, 0.625, 0.5098, 0.625, 0.6156, 0.625, 0.5098, 0.625, 0.5138, 0.625, 0.5138, 0.625, 0.5098, 0.625, 0.6156, 0.625, 0.5098, 0.625, 0.5098, 0.625, 0.6156, 0.625, 0.5138, 0.625, 0.6125, 0.625, 0.6125, 0.625, 0.5138, 0.625, 0.6125, 0.625, 0.6156, 0.625, 0.6156, 0.625, 0.6125, 0.625, 0.6125, 0.625, 0.6156, 0.625, 0.6156, 0.625, 0.6125, 0.625, 0.5098, 0.625, 0.5138, 0.625, 0.5138, 0.625, 0.5098, 0.625, 0.5138, 0.625, 0.6125, 0.625, 0.6125, 0.625, 0.5138, 0.625, 0.5138, 0.625, 0.6125, 0.625, 0.6156, 0.625, 0.5098, 0.625, 0.5098, 0.625, 0.5138, 0.625, 0.5138, 0.625, 0.5098, 0.625, 0.5138, 0.625, 0.6125, 0.625, 0.6125, 0.625, 0.5138, 0.625, 0.6156, 0.625, 0.5098, 0.625, 0.5098, 0.625, 0.6156, 0.375, 0.6152, 0.375, 0.5098, 0.375, 0.5, 0.375, 0.625, 0.375, 0.5098, 0.375, 0.6152, 0.375, 0.625, 0.375, 0.5, 0.375, 0.6152, 0.375, 0.6152, 0.375, 0.625, 0.375, 0.625, 0.375, 0.5098, 0.375, 0.5098, 0.375, 0.5, 0.375, 0.5, 0.0, 0.0, 0.0, 0.0, 0.375, 0.25, 0.375, 0.25, 0.0, 0.0, 0.625, 0.625, 0.0, 0.0, 0.625, 0.5, 0.625, 0.5, 0.625, 0.5, 0.625, 0.5, 0.625, 0.5, 0.625, 0.5, 0.625, 0.5, 0.625, 0.5, 0.0, 0.0, 0.0, 0.0, 0.0, 0.0, 0.0, 0.0, 0.625, 0.5, 0.625, 0.5, 0.625, 0.5, 0.625, 0.5, 0.625, 0.5, 0.625, 0.5, 0.625, 0.5, 0.625, 0.5, 0.625, 0.5, 0.625, 0.5, 0.625, 0.5, 0.625, 0.5, 0.625, 0.5, 0.625, 0.5, 0.625, 0.5, 0.625, 0.5, 0.625, 0.5, 0.625, 0.5, 0.625, 0.5, 0.625, 0.5, 0.625, 0.5, 0.625, 0.5, 0.625, 0.5, 0.625, 0.5, 0.625, 0.5, 0.625, 0.5, 0.625, 0.5, 0.625, 0.5, 0.625, 0.5, 0.625, 0.5, 0.625, 0.5, 0.625, 0.5, 0.625, 0.5, 0.625, 0.5, 0.625, 0.5, 0.625, 0.5, 0.625, 0.5, 0.625, 0.5, 0.625, 0.5, 0.625, 0.5, 0.625, 0.5, 0.625, 0.5, 0.625, 0.5, 0.625, 0.5, 0.625, 0.5, 0.625, 0.5, 0.625, 0.5, 0.625, 0.5, 0.625, 0.5, 0.625, 0.5, 0.625, 0.5, 0.625, 0.5, 0.625, 0.5, 0.625, 0.5, 0.625, 0.5, 0.625, 0.5, 0.625, 0.5, 0.625, 0.5, 0.625, 0.5, 0.625, 0.5, 0.625, 0.5, 0.625, 0.5, 0.625, 0.5, 0.625, 0.5, 0.625, 0.5, 0.625, 0.5, 0.625, 0.5, 0.625, 0.5, 0.625, 0.5, 0.625, 0.5, 0.625, 0.5, 0.625, 0.5, 0.625, 0.5, 0.625, 0.5, 0.625, 0.5, 0.625, 0.5, 0.625, 0.5, 0.625, 0.5, 0.625, 0.5, 0.625, 0.5, 0.625, 0.5, 0.625, 0.5, 0.625, 0.5, 0.625, 0.5, 0.625, 0.5, 0.625, 0.5, 0.625, 0.5, 0.625, 0.5, 0.625, 0.5, 0.625, 0.5, 0.625, 0.5, 0.625, 0.5, 0.625, 0.5, 0.625, 0.5, 0.625, 0.5, 0.625, 0.5, 0.625, 0.5, 0.625, 0.5, 0.625, 0.5, 0.625, 0.5, 0.625, 0.5, 0.625, 0.5, 0.625, 0.5, 0.625, 0.5, 0.625, 0.5, 0.625, 0.5, 0.625, 0.5, 0.625, 0.5, 0.0, 0.0, 0.0, 0.0, 0.0, 0.0, 0.0, 0.0, 0.625, 0.5, 0.625, 0.5, 0.625, 0.5, 0.625, 0.5, 0.625, 0.5, 0.625, 0.5, 0.625, 0.5, 0.625, 0.5, 0.625, 0.5, 0.625, 0.5, 0.625, 0.5, 0.625, 0.5, 0.625, 0.5, 0.625, 0.5, 0.625, 0.5, 0.625, 0.5, 0.625, 0.5, 0.625, 0.5, 0.625, 0.5, 0.625, 0.5, 0.625, 0.5, 0.625, 0.5, 0.625, 0.5, 0.625, 0.5, 0.0, 0.0, 0.0, 0.0, 0.0, 0.0, 0.0, 0.0, 0.0, 0.0, 0.625, 0.5, 0.625, 0.5, 0.625, 0.5, 0.625, 0.625, 0.0, 0.0, 0.375, 0.25, 0.375, 0.25, 0.375, 0.25, 0.375, 0.25, 0.0, 0.0, 0.0, 0.0, 0.0, 0.0, 0.0, 0.0, 0.375, 0.25, 0.375, 0.1593, 0.103, 0.06868, 0.375, 0.25, 0.0, 0.0, 0.0, 0.0, 0.272, 0.1813, 0.0, 0.0])
me_cube_001.materials.append(mat_light_red)
me_cube_001.materials.append(mat_medium_red)
me_cube_001.materials.append(mat_dark_red)
me_cube_001.materials.append(mat_black_horns)
me_cube_001.use_remesh_preserve_volume = False
me_cube_001.use_remesh_preserve_attributes = False
me_cube_001.use_mirror_vertex_groups = False
me_cube_001.update()
me_cube_002 = bpy.data.meshes.new('Cube.002')
me_cube_002.from_pydata([(-0.3048, 0.07218, -0.3048), (-0.3048, 0.07218, 0.3048), (0.3048, 0.1127, -0.3048), (0.3048, 0.1127, 0.3048), (-0.3048, 0.0, -0.3048), (-0.3048, 0.0, 0.3048), (0.3035, 0.0, -0.4135), (0.3048, 0.0, 0.3918), (0.5813, 0.04245, -0.3048), (0.5813, 0.04245, 0.3048), (0.5813, 0.0, -0.3048), (0.5813, 0.0, 0.3048), (0.634, 0.04245, -0.309), (0.858, 0.04245, 0.3965), (0.634, 0.0, -0.309), (0.858, 0.0, 0.3965), (0.5697, 0.04245, -0.6286), (0.5697, 0.0, -0.6286), (1.222, 0.04245, 0.5292), (1.222, 0.0, 0.5292), (0.6819, 0.02864, -0.6437), (0.6819, 0.0, -0.6437), (1.244, 0.0, -0.6185), (0.6522, 0.0, -0.9007), (1.25, 0.0, -1.097), (1.3, 0.04995, -0.2622), (1.3, 0.0, -0.2802), (1.244, 0.0, -0.6185), (0.5813, 0.04673, 0.02706), (0.3048, 0.1127, 0.0), (-0.3048, 0.0, 0.0), (-0.3048, 0.07218, 0.0), (0.8652, 0.04673, 0.07292), (1.254, 0.04673, 0.203), (1.42, 0.04245, -0.968), (1.661, 0.04673, 0.6986), (1.685, 0.04995, 0.06791), (1.629, 0.0, 1.193), (1.629, 0.04245, 1.193), (2.033, 0.0, 1.583), (2.019, 0.0, 0.9062), (2.111, 0.0, 2.341), (1.42, 0.0, -0.968), (1.778, 0.04245, -1.062), (2.486, 0.0, 0.5306), (1.358, 0.0, -1.261), (1.802, 0.0, -1.366), (2.244, 0.0, -0.5291), (1.407, 0.04673, -0.5505), (1.756, 0.04673, -0.6253), (2.159, 0.0, 0.5008), (1.407, 0.0, -0.5776), (2.024, 0.0, 2.135), (2.024, 0.04245, 2.135), (1.936, 0.04673, 1.414), (1.937, 0.04995, 0.6997), (2.328, 0.04245, 0.2265), (2.056, 0.04673, 0.3026)], [], [(30, 5, 1, 31), (31, 1, 3, 29), (3, 1, 5, 7), (0, 2, 6, 4), (29, 3, 9, 28), (10, 8, 12, 14), (3, 7, 11, 9), (8, 10, 17, 16), (9, 11, 15, 13), (28, 9, 13, 32), (12, 25, 22, 20), (32, 13, 18, 33), (13, 15, 19, 18), (6, 2, 16, 17), (2, 8, 16), (22, 27, 24), (14, 12, 20, 21), (20, 22, 24, 23), (21, 20, 23), (25, 26, 27, 22), (55, 54, 39, 40), (18, 19, 37, 38), (12, 32, 33, 25), (8, 28, 32, 12), (2, 29, 28, 8), (0, 31, 29, 2), (4, 30, 31, 0), (25, 33, 35, 36), (33, 18, 38, 35), (54, 53, 41, 39), (48, 49, 43, 34), (53, 52, 41), (34, 43, 46, 45), (56, 44, 47, 46, 43), (51, 48, 34, 42), (57, 50, 44, 56), (42, 34, 45), (55, 40, 50, 57), (26, 25, 48, 51), (25, 36, 49, 48), (36, 55, 57, 49), (49, 57, 56, 43), (38, 37, 52, 53), (35, 38, 53, 54), (36, 35, 54, 55)])
me_cube_002.polygons.foreach_set('material_index', [0, 0, 0, 0, 0, 0, 0, 0, 0, 0, 0, 0, 0, 1, 1, 0, 0, 1, 0, 0, 1, 0, 0, 0, 0, 0, 0, 0, 0, 1, 0, 0, 1, 1, 0, 1, 0, 1, 0, 0, 0, 0, 0, 0, 0])
_uv = me_cube_002.uv_layers.new(name='UVMap')
_uv.uv.foreach_set('vector', [0.5, 0.125, 0.625, 0.125, 0.625, 0.25, 0.5, 0.25, 0.5, 0.25, 0.625, 0.25, 0.625, 0.5, 0.5, 0.5, 0.625, 0.5, 0.875, 0.5, 0.875, 0.625, 0.625, 0.625, 0.125, 0.5, 0.375, 0.5, 0.375, 0.625, 0.125, 0.625, 0.5, 0.5, 0.625, 0.5, 0.625, 0.5, 0.5, 0.5, 0.375, 0.625, 0.375, 0.5, 0.375, 0.5, 0.375, 0.625, 0.625, 0.5, 0.625, 0.625, 0.625, 0.625, 0.625, 0.5, 0.375, 0.5, 0.375, 0.625, 0.375, 0.625, 0.375, 0.5, 0.625, 0.5, 0.625, 0.625, 0.625, 0.625, 0.625, 0.5, 0.5, 0.5, 0.625, 0.5, 0.625, 0.5, 0.5, 0.5, 0.375, 0.5, 0.375, 0.5, 0.375, 0.5, 0.375, 0.5, 0.5, 0.5, 0.625, 0.5, 0.625, 0.5, 0.5, 0.5, 0.625, 0.5, 0.625, 0.625, 0.625, 0.625, 0.625, 0.5, 0.375, 0.625, 0.375, 0.5, 0.375, 0.5, 0.375, 0.625, 0.375, 0.5, 0.375, 0.5, 0.375, 0.5, 0.375, 0.5, 0.375, 0.625, 0.375, 0.5, 0.375, 0.625, 0.375, 0.5, 0.375, 0.5, 0.375, 0.625, 0.375, 0.5, 0.375, 0.5, 0.375, 0.5, 0.375, 0.5, 0.375, 0.625, 0.375, 0.5, 0.375, 0.625, 0.375, 0.5, 0.375, 0.625, 0.375, 0.625, 0.375, 0.5, 0.375, 0.5, 0.5, 0.5, 0.5, 0.5, 0.375, 0.5, 0.625, 0.5, 0.625, 0.625, 0.625, 0.625, 0.625, 0.5, 0.375, 0.5, 0.5, 0.5, 0.5, 0.5, 0.375, 0.5, 0.375, 0.5, 0.5, 0.5, 0.5, 0.5, 0.375, 0.5, 0.375, 0.5, 0.5, 0.5, 0.5, 0.5, 0.375, 0.5, 0.375, 0.25, 0.5, 0.25, 0.5, 0.5, 0.375, 0.5, 0.375, 0.125, 0.5, 0.125, 0.5, 0.25, 0.375, 0.25, 0.375, 0.5, 0.5, 0.5, 0.5, 0.5, 0.375, 0.5, 0.5, 0.5, 0.625, 0.5, 0.625, 0.5, 0.5, 0.5, 0.5, 0.5, 0.625, 0.5, 0.625, 0.5, 0.5, 0.5, 0.375, 0.5, 0.375, 0.5, 0.375, 0.5, 0.375, 0.5, 0.625, 0.5, 0.625, 0.625, 0.625, 0.5, 0.375, 0.5, 0.375, 0.5, 0.375, 0.5, 0.375, 0.5, 0.375, 0.5, 0.375, 0.5, 0.375, 0.625, 0.375, 0.5, 0.375, 0.5, 0.375, 0.625, 0.375, 0.5, 0.375, 0.5, 0.375, 0.625, 0.375, 0.5, 0.375, 0.5, 0.375, 0.5, 0.375, 0.5, 0.375, 0.625, 0.375, 0.5, 0.375, 0.625, 0.375, 0.5, 0.375, 0.5, 0.375, 0.5, 0.375, 0.5, 0.375, 0.625, 0.375, 0.5, 0.375, 0.5, 0.375, 0.625, 0.375, 0.5, 0.375, 0.5, 0.375, 0.5, 0.375, 0.5, 0.375, 0.5, 0.375, 0.5, 0.375, 0.5, 0.375, 0.5, 0.375, 0.5, 0.375, 0.5, 0.375, 0.5, 0.375, 0.5, 0.625, 0.5, 0.625, 0.625, 0.625, 0.625, 0.625, 0.5, 0.5, 0.5, 0.625, 0.5, 0.625, 0.5, 0.5, 0.5, 0.375, 0.5, 0.5, 0.5, 0.5, 0.5, 0.375, 0.5])
me_cube_002.materials.append(mat_blade_metal)
me_cube_002.materials.append(mat_blade_edge)
me_cube_002.use_remesh_preserve_volume = False
me_cube_002.use_remesh_preserve_attributes = False
me_cube_002.use_mirror_vertex_groups = False
me_cube_002.update()
me_cube_003 = bpy.data.meshes.new('Cube.003')
me_cube_003.from_pydata([(-0.01988, -0.1893, -0.04499), (-0.2609, -0.12, 0.3561), (-0.01988, 0.2226, -0.04499), (-0.2609, 0.1533, 0.3561), (0.02389, -0.1893, 0.07203), (-0.1746, -0.12, 0.3652), (0.05265, 0.2226, 0.03341), (-0.1746, 0.1533, 0.3652), (-0.02823, -0.12, 0.5631), (-0.02823, 0.1533, 0.5631), (0.03087, -0.12, 0.5631), (0.03087, 0.1533, 0.5631), (-0.02823, -0.12, 0.663), (-0.02823, 0.1533, 0.663), (0.07593, -0.07675, 0.6475), (0.07593, 0.11, 0.6475), (-0.02823, -0.12, 0.722), (-0.02823, 0.1533, 0.722), (0.07593, -0.07675, 0.6878), (0.07593, 0.11, 0.6878), (-0.02823, -0.12, 0.7924), (-0.02823, 0.1533, 0.7924), (0.07593, -0.07675, 0.7359), (0.07593, 0.11, 0.7359), (-0.5452, -0.06608, 0.5843), (-0.5452, 0.09935, 0.5843), (-0.5589, -0.06608, 0.6432), (-0.5589, 0.09935, 0.6432), (-0.842, -0.1205, 0.535), (-0.842, 0.1527, 0.535), (-0.8857, -0.1205, 0.5703), (-0.8857, 0.1527, 0.5703), (-1.065, -0.02425, 0.343), (-1.065, 0.05644, 0.343), (-1.065, -0.02425, 0.343), (-1.065, 0.05644, 0.343), (-0.5536, -0.07457, 0.7873), (-0.5536, 0.1078, 0.7875), (-0.5536, -0.07457, 0.8751), (-0.5536, 0.1078, 0.8751), (-1.319, -0.09984, 0.745), (-1.319, 0.1393, 0.7454), (-1.353, -0.09984, 0.8006), (-1.353, 0.1393, 0.8006), (-1.59, -0.02062, 0.5963), (-1.59, 0.06008, 0.5963), (-1.59, -0.02062, 0.5963), (-1.59, 0.06008, 0.5963), (-0.7459, -0.08965, 1.117), (-0.7459, 0.1229, 1.117), (-0.7459, -0.08965, 1.172), (-0.7459, 0.1229, 1.172), (-1.708, -0.07955, 1.03), (-1.708, 0.126, 1.03), (-1.729, -0.07955, 1.078), (-1.729, 0.126, 1.078), (-2.121, -0.01711, 0.81), (-2.121, 0.06358, 0.81), (-2.121, -0.01711, 0.81), (-2.121, 0.06358, 0.81), (-0.04571, 0.01664, -0.07961), (-0.2921, 0.01664, 0.351), (0.06093, 0.01664, 0.05865), (-0.1464, 0.01664, 0.3618), (-0.07363, 0.01664, 0.5425), (0.06831, 0.01664, 0.5622), (-0.02823, 0.01664, 0.663), (0.1153, 0.01664, 0.6502), (-0.02823, 0.01664, 0.722), (0.1153, 0.01664, 0.6923), (0.006642, 0.01664, 0.8015), (0.1153, 0.01664, 0.7425), (-0.5411, 0.01664, 0.5739), (-0.5636, 0.01664, 0.6517), (-0.8351, 0.01609, 0.5179), (-0.8934, 0.01609, 0.5843), (-1.065, 0.01609, 0.343), (-1.065, 0.01609, 0.343), (-0.549, 0.01664, 0.7759), (-0.5536, 0.01664, 0.8851), (-1.308, 0.01973, 0.7288), (-1.356, 0.01973, 0.8154), (-1.59, 0.01973, 0.5963), (-1.59, 0.01973, 0.5963), (-0.7444, 0.01664, 1.099), (-0.7372, 0.01664, 1.185), (-1.706, 0.02323, 1.012), (-1.745, 0.02323, 1.092), (-2.121, 0.02323, 0.81), (-2.121, 0.02323, 0.81)], [], [(60, 61, 3, 2), (2, 3, 7, 6), (62, 63, 5, 4), (4, 5, 1, 0), (60, 62, 4, 0), (7, 3, 9, 11), (65, 11, 15, 67), (63, 7, 11, 65), (61, 1, 8, 64), (1, 5, 10, 8), (12, 14, 18, 16), (13, 9, 25, 27), (8, 10, 14, 12), (11, 9, 13, 15), (19, 17, 21, 23), (15, 13, 17, 19), (67, 15, 19, 69), (17, 13, 37, 39), (71, 70, 20, 22), (69, 19, 23, 71), (21, 17, 49, 51), (16, 18, 22, 20), (27, 25, 29, 31), (64, 8, 24, 72), (8, 12, 26, 24), (66, 13, 27, 73), (28, 30, 34, 32), (73, 27, 31, 75), (24, 26, 30, 28), (72, 24, 28, 74), (76, 32, 34, 77), (74, 28, 32, 76), (31, 29, 33, 35), (75, 31, 35, 77), (39, 37, 41, 43), (68, 17, 39, 79), (12, 16, 38, 36), (66, 12, 36, 78), (40, 42, 46, 44), (79, 39, 43, 81), (36, 38, 42, 40), (78, 36, 40, 80), (82, 44, 46, 83), (80, 40, 44, 82), (43, 41, 45, 47), (81, 43, 47, 83), (48, 50, 54, 52), (70, 21, 51, 85), (16, 20, 50, 48), (68, 16, 48, 84), (55, 53, 57, 59), (85, 51, 55, 87), (51, 49, 53, 55), (84, 48, 52, 86), (88, 56, 58, 89), (86, 52, 56, 88), (52, 54, 58, 56), (87, 55, 59, 89), (54, 87, 89, 58), (53, 86, 88, 57), (57, 88, 89, 59), (49, 84, 86, 53), (50, 85, 87, 54), (17, 68, 84, 49), (20, 70, 85, 50), (42, 81, 83, 46), (41, 80, 82, 45), (45, 82, 83, 47), (37, 78, 80, 41), (38, 79, 81, 42), (13, 66, 78, 37), (16, 68, 79, 38), (30, 75, 77, 34), (29, 74, 76, 33), (33, 76, 77, 35), (25, 72, 74, 29), (26, 73, 75, 30), (12, 66, 73, 26), (9, 64, 72, 25), (18, 69, 71, 22), (23, 21, 70, 71), (14, 67, 69, 18), (3, 61, 64, 9), (5, 63, 65, 10), (10, 65, 67, 14), (2, 6, 62, 60), (6, 7, 63, 62), (0, 1, 61, 60)])
_uv = me_cube_003.uv_layers.new(name='UVMap')
_uv.uv.foreach_set('vector', [0.375, 0.125, 0.625, 0.125, 0.625, 0.25, 0.375, 0.25, 0.375, 0.25, 0.625, 0.25, 0.625, 0.5, 0.375, 0.5, 0.375, 0.625, 0.625, 0.625, 0.625, 0.75, 0.375, 0.75, 0.375, 0.75, 0.625, 0.75, 0.625, 1.0, 0.375, 1.0, 0.125, 0.625, 0.375, 0.625, 0.375, 0.75, 0.125, 0.75, 0.625, 0.5, 0.625, 0.25, 0.625, 0.25, 0.625, 0.5, 0.625, 0.625, 0.625, 0.5, 0.625, 0.5, 0.625, 0.625, 0.625, 0.625, 0.625, 0.5, 0.625, 0.5, 0.625, 0.625, 0.625, 0.125, 0.625, 0.0, 0.625, 0.0, 0.625, 0.125, 0.625, 1.0, 0.625, 0.75, 0.625, 0.75, 0.625, 1.0, 0.625, 1.0, 0.625, 0.75, 0.625, 0.75, 0.625, 1.0, 0.625, 0.25, 0.625, 0.25, 0.625, 0.25, 0.625, 0.25, 0.625, 1.0, 0.625, 0.75, 0.625, 0.75, 0.625, 1.0, 0.625, 0.5, 0.625, 0.25, 0.625, 0.25, 0.625, 0.5, 0.625, 0.5, 0.625, 0.25, 0.625, 0.25, 0.625, 0.5, 0.625, 0.5, 0.625, 0.25, 0.625, 0.25, 0.625, 0.5, 0.625, 0.625, 0.625, 0.5, 0.625, 0.5, 0.625, 0.625, 0.625, 0.25, 0.625, 0.25, 0.625, 0.25, 0.625, 0.25, 0.625, 0.625, 0.875, 0.625, 0.875, 0.75, 0.625, 0.75, 0.625, 0.625, 0.625, 0.5, 0.625, 0.5, 0.625, 0.625, 0.625, 0.25, 0.625, 0.25, 0.625, 0.25, 0.625, 0.25, 0.625, 1.0, 0.625, 0.75, 0.625, 0.75, 0.625, 1.0, 0.625, 0.25, 0.625, 0.25, 0.625, 0.25, 0.625, 0.25, 0.625, 0.125, 0.625, 0.0, 0.625, 0.0, 0.625, 0.125, 0.625, 1.0, 0.625, 1.0, 0.625, 1.0, 0.625, 1.0, 0.625, 0.125, 0.625, 0.25, 0.625, 0.25, 0.625, 0.125, 0.625, 1.0, 0.625, 1.0, 0.625, 1.0, 0.625, 1.0, 0.625, 0.125, 0.625, 0.25, 0.625, 0.25, 0.625, 0.125, 0.625, 1.0, 0.625, 1.0, 0.625, 1.0, 0.625, 1.0, 0.625, 0.125, 0.625, 0.0, 0.625, 0.0, 0.625, 0.125, 0.625, 0.125, 0.625, 0.0, 0.625, 0.0, 0.625, 0.125, 0.625, 0.125, 0.625, 0.0, 0.625, 0.0, 0.625, 0.125, 0.625, 0.25, 0.625, 0.25, 0.625, 0.25, 0.625, 0.25, 0.625, 0.125, 0.625, 0.25, 0.625, 0.25, 0.625, 0.125, 0.625, 0.25, 0.625, 0.25, 0.625, 0.25, 0.625, 0.25, 0.625, 0.125, 0.625, 0.25, 0.625, 0.25, 0.625, 0.125, 0.625, 1.0, 0.625, 1.0, 0.625, 1.0, 0.625, 1.0, 0.625, 0.125, 0.625, 0.0, 0.625, 0.0, 0.625, 0.125, 0.625, 1.0, 0.625, 1.0, 0.625, 1.0, 0.625, 1.0, 0.625, 0.125, 0.625, 0.25, 0.625, 0.25, 0.625, 0.125, 0.625, 1.0, 0.625, 1.0, 0.625, 1.0, 0.625, 1.0, 0.625, 0.125, 0.625, 0.0, 0.625, 0.0, 0.625, 0.125, 0.625, 0.125, 0.625, 0.0, 0.625, 0.0, 0.625, 0.125, 0.625, 0.125, 0.625, 0.0, 0.625, 0.0, 0.625, 0.125, 0.625, 0.25, 0.625, 0.25, 0.625, 0.25, 0.625, 0.25, 0.625, 0.125, 0.625, 0.25, 0.625, 0.25, 0.625, 0.125, 0.625, 1.0, 0.625, 1.0, 0.625, 1.0, 0.625, 1.0, 0.875, 0.625, 0.875, 0.5, 0.875, 0.5, 0.875, 0.625, 0.625, 1.0, 0.625, 1.0, 0.625, 1.0, 0.625, 1.0, 0.625, 0.125, 0.625, 0.0, 0.625, 0.0, 0.625, 0.125, 0.625, 0.25, 0.625, 0.25, 0.625, 0.25, 0.625, 0.25, 0.875, 0.625, 0.875, 0.5, 0.875, 0.5, 0.875, 0.625, 0.625, 0.25, 0.625, 0.25, 0.625, 0.25, 0.625, 0.25, 0.625, 0.125, 0.625, 0.0, 0.625, 0.0, 0.625, 0.125, 0.625, 0.125, 0.625, 0.0, 0.625, 0.0, 0.625, 0.125, 0.625, 0.125, 0.625, 0.0, 0.625, 0.0, 0.625, 0.125, 0.625, 1.0, 0.625, 1.0, 0.625, 1.0, 0.625, 1.0, 0.875, 0.625, 0.875, 0.5, 0.875, 0.5, 0.875, 0.625, 0.875, 0.75, 0.875, 0.625, 0.875, 0.625, 0.875, 0.75, 0.625, 0.25, 0.625, 0.125, 0.625, 0.125, 0.625, 0.25, 0.625, 0.25, 0.625, 0.125, 0.625, 0.125, 0.625, 0.25, 0.625, 0.25, 0.625, 0.125, 0.625, 0.125, 0.625, 0.25, 0.875, 0.75, 0.875, 0.625, 0.875, 0.625, 0.875, 0.75, 0.625, 0.25, 0.625, 0.125, 0.625, 0.125, 0.625, 0.25, 0.875, 0.75, 0.875, 0.625, 0.875, 0.625, 0.875, 0.75, 0.625, 0.0, 0.625, 0.125, 0.625, 0.125, 0.625, 0.0, 0.625, 0.25, 0.625, 0.125, 0.625, 0.125, 0.625, 0.25, 0.625, 0.25, 0.625, 0.125, 0.625, 0.125, 0.625, 0.25, 0.625, 0.25, 0.625, 0.125, 0.625, 0.125, 0.625, 0.25, 0.625, 0.0, 0.625, 0.125, 0.625, 0.125, 0.625, 0.0, 0.625, 0.25, 0.625, 0.125, 0.625, 0.125, 0.625, 0.25, 0.625, 0.0, 0.625, 0.125, 0.625, 0.125, 0.625, 0.0, 0.625, 0.0, 0.625, 0.125, 0.625, 0.125, 0.625, 0.0, 0.625, 0.25, 0.625, 0.125, 0.625, 0.125, 0.625, 0.25, 0.625, 0.25, 0.625, 0.125, 0.625, 0.125, 0.625, 0.25, 0.625, 0.25, 0.625, 0.125, 0.625, 0.125, 0.625, 0.25, 0.625, 0.0, 0.625, 0.125, 0.625, 0.125, 0.625, 0.0, 0.625, 0.0, 0.625, 0.125, 0.625, 0.125, 0.625, 0.0, 0.625, 0.25, 0.625, 0.125, 0.625, 0.125, 0.625, 0.25, 0.625, 0.75, 0.625, 0.625, 0.625, 0.625, 0.625, 0.75, 0.625, 0.5, 0.875, 0.5, 0.875, 0.625, 0.625, 0.625, 0.625, 0.75, 0.625, 0.625, 0.625, 0.625, 0.625, 0.75, 0.625, 0.25, 0.625, 0.125, 0.625, 0.125, 0.625, 0.25, 0.625, 0.75, 0.625, 0.625, 0.625, 0.625, 0.625, 0.75, 0.625, 0.75, 0.625, 0.625, 0.625, 0.625, 0.625, 0.75, 0.125, 0.5, 0.375, 0.5, 0.375, 0.625, 0.125, 0.625, 0.375, 0.5, 0.625, 0.5, 0.625, 0.625, 0.375, 0.625, 0.375, 0.0, 0.625, 0.0, 0.625, 0.125, 0.375, 0.125])
me_cube_003.materials.append(mat_medium_red)
me_cube_003.use_remesh_preserve_volume = False
me_cube_003.use_remesh_preserve_attributes = False
me_cube_003.use_mirror_vertex_groups = False
me_cube_003.update()
me_plane = bpy.data.meshes.new('Plane')
me_plane.from_pydata([(0.2426, -0.04966, -3.278e-09), (0.05656, -0.7428, -5.273e-09), (-0.197, -0.9518, 0.0), (-0.251, -1.094, 5.022e-09), (-0.5487, -1.128, -6.292e-10), (-0.5974, -1.344, 6.282e-10), (-0.8622, -1.4, -1.759e-09), (-0.1112, -1.519, 0.0), (0.4955, -1.128, 0.0), (0.4926, -0.9678, 0.0), (0.3205, -0.7724, 0.0), (0.4855, -0.4245, 4.387e-10), (0.2426, -0.04966, 0.005645), (0.05656, -0.7428, 0.005645), (-0.197, -0.9518, 0.005645), (-0.251, -1.094, 0.005645), (-0.5487, -1.128, 0.005645), (-0.5974, -1.344, 0.005645), (-0.8622, -1.4, 0.005645), (-0.1112, -1.519, 0.005645), (0.4955, -1.128, 0.005645), (0.4926, -0.9678, 0.005645), (0.3205, -0.7724, 0.005645), (0.4855, -0.4245, 0.005645)], [], [(0, 1, 2, 3, 4, 5, 6, 7, 8, 9, 10, 11), (12, 23, 22, 21, 20, 19, 18, 17, 16, 15, 14, 13), (11, 10, 22, 23), (1, 0, 12, 13), (8, 7, 19, 20), (5, 4, 16, 17), (0, 11, 23, 12), (2, 1, 13, 14), (9, 8, 20, 21), (6, 5, 17, 18), (3, 2, 14, 15), (10, 9, 21, 22), (7, 6, 18, 19), (4, 3, 15, 16)])
_uv = me_plane.uv_layers.new(name='UVMap')
_uv.uv.foreach_set('vector', [0.0, 0.0, 0.0, 0.0, 0.0, 0.0, 0.0, 0.0, 0.0, 0.0, 0.0, 0.0, 0.0, 0.0, 0.0, 0.0, 0.0, 0.0, 0.0, 0.0, 0.0, 0.0, 0.0, 0.0, 0.0, 0.0, 0.0, 0.0, 0.0, 0.0, 0.0, 0.0, 0.0, 0.0, 0.0, 0.0, 0.0, 0.0, 0.0, 0.0, 0.0, 0.0, 0.0, 0.0, 0.0, 0.0, 0.0, 0.0, 0.0, 0.0, 0.0, 0.0, 0.0, 0.0, 0.0, 0.0, 0.0, 0.0, 0.0, 0.0, 0.0, 0.0, 0.0, 0.0, 0.0, 0.0, 0.0, 0.0, 0.0, 0.0, 0.0, 0.0, 0.0, 0.0, 0.0, 0.0, 0.0, 0.0, 0.0, 0.0, 0.0, 0.0, 0.0, 0.0, 0.0, 0.0, 0.0, 0.0, 0.0, 0.0, 0.0, 0.0, 0.0, 0.0, 0.0, 0.0, 0.0, 0.0, 0.0, 0.0, 0.0, 0.0, 0.0, 0.0, 0.0, 0.0, 0.0, 0.0, 0.0, 0.0, 0.0, 0.0, 0.0, 0.0, 0.0, 0.0, 0.0, 0.0, 0.0, 0.0, 0.0, 0.0, 0.0, 0.0, 0.0, 0.0, 0.0, 0.0, 0.0, 0.0, 0.0, 0.0, 0.0, 0.0, 0.0, 0.0, 0.0, 0.0, 0.0, 0.0, 0.0, 0.0, 0.0, 0.0])
me_plane.materials.append(mat_wing_web)
me_plane.use_remesh_preserve_volume = False
me_plane.use_remesh_preserve_attributes = False
me_plane.use_mirror_vertex_groups = False
me_plane.update()
me_cube_004 = bpy.data.meshes.new('Cube.004')
me_cube_004.from_pydata([(-0.01988, -0.1893, -0.04499), (-0.2609, -0.12, 0.3561), (-0.01988, 0.2226, -0.04499), (-0.2609, 0.1533, 0.3561), (0.02389, -0.1893, 0.07203), (-0.1746, -0.12, 0.3652), (0.05265, 0.2226, 0.03341), (-0.1746, 0.1533, 0.3652), (-0.02823, -0.12, 0.5631), (-0.02823, 0.1533, 0.5631), (0.03087, -0.12, 0.5631), (0.03087, 0.1533, 0.5631), (-0.02823, -0.12, 0.663), (-0.02823, 0.1533, 0.663), (0.07593, -0.07675, 0.6475), (0.07593, 0.11, 0.6475), (-0.02823, -0.12, 0.722), (-0.02823, 0.1533, 0.722), (0.07593, -0.07675, 0.6878), (0.07593, 0.11, 0.6878), (-0.02823, -0.12, 0.7924), (-0.02823, 0.1533, 0.7924), (0.07593, -0.07675, 0.7359), (0.07593, 0.11, 0.7359), (-0.5452, -0.06608, 0.5843), (-0.5452, 0.09935, 0.5843), (-0.5589, -0.06608, 0.6432), (-0.5589, 0.09935, 0.6432), (-0.842, -0.1205, 0.535), (-0.842, 0.1527, 0.535), (-0.8857, -0.1205, 0.5703), (-0.8857, 0.1527, 0.5703), (-1.065, -0.02425, 0.343), (-1.065, 0.05644, 0.343), (-1.065, -0.02425, 0.343), (-1.065, 0.05644, 0.343), (-0.5536, -0.07457, 0.7873), (-0.5536, 0.1078, 0.7875), (-0.5536, -0.07457, 0.8751), (-0.5536, 0.1078, 0.8751), (-1.319, -0.09984, 0.745), (-1.319, 0.1393, 0.7454), (-1.353, -0.09984, 0.8006), (-1.353, 0.1393, 0.8006), (-1.59, -0.02062, 0.5963), (-1.59, 0.06008, 0.5963), (-1.59, -0.02062, 0.5963), (-1.59, 0.06008, 0.5963), (-0.7459, -0.08965, 1.117), (-0.7459, 0.1229, 1.117), (-0.7459, -0.08965, 1.172), (-0.7459, 0.1229, 1.172), (-1.708, -0.07955, 1.03), (-1.708, 0.126, 1.03), (-1.729, -0.07955, 1.078), (-1.729, 0.126, 1.078), (-2.121, -0.01711, 0.81), (-2.121, 0.06358, 0.81), (-2.121, -0.01711, 0.81), (-2.121, 0.06358, 0.81), (-0.04571, 0.01664, -0.07961), (-0.2921, 0.01664, 0.351), (0.06093, 0.01664, 0.05865), (-0.1464, 0.01664, 0.3618), (-0.07363, 0.01664, 0.5425), (0.06831, 0.01664, 0.5622), (-0.02823, 0.01664, 0.663), (0.1153, 0.01664, 0.6502), (-0.02823, 0.01664, 0.722), (0.1153, 0.01664, 0.6923), (0.006642, 0.01664, 0.8015), (0.1153, 0.01664, 0.7425), (-0.5411, 0.01664, 0.5739), (-0.5636, 0.01664, 0.6517), (-0.8351, 0.01609, 0.5179), (-0.8934, 0.01609, 0.5843), (-1.065, 0.01609, 0.343), (-1.065, 0.01609, 0.343), (-0.549, 0.01664, 0.7759), (-0.5536, 0.01664, 0.8851), (-1.308, 0.01973, 0.7288), (-1.356, 0.01973, 0.8154), (-1.59, 0.01973, 0.5963), (-1.59, 0.01973, 0.5963), (-0.7444, 0.01664, 1.099), (-0.7372, 0.01664, 1.185), (-1.706, 0.02323, 1.012), (-1.745, 0.02323, 1.092), (-2.121, 0.02323, 0.81), (-2.121, 0.02323, 0.81)], [], [(60, 61, 3, 2), (2, 3, 7, 6), (62, 63, 5, 4), (4, 5, 1, 0), (60, 62, 4, 0), (7, 3, 9, 11), (65, 11, 15, 67), (63, 7, 11, 65), (61, 1, 8, 64), (1, 5, 10, 8), (12, 14, 18, 16), (13, 9, 25, 27), (8, 10, 14, 12), (11, 9, 13, 15), (19, 17, 21, 23), (15, 13, 17, 19), (67, 15, 19, 69), (17, 13, 37, 39), (71, 70, 20, 22), (69, 19, 23, 71), (21, 17, 49, 51), (16, 18, 22, 20), (27, 25, 29, 31), (64, 8, 24, 72), (8, 12, 26, 24), (66, 13, 27, 73), (28, 30, 34, 32), (73, 27, 31, 75), (24, 26, 30, 28), (72, 24, 28, 74), (76, 32, 34, 77), (74, 28, 32, 76), (31, 29, 33, 35), (75, 31, 35, 77), (39, 37, 41, 43), (68, 17, 39, 79), (12, 16, 38, 36), (66, 12, 36, 78), (40, 42, 46, 44), (79, 39, 43, 81), (36, 38, 42, 40), (78, 36, 40, 80), (82, 44, 46, 83), (80, 40, 44, 82), (43, 41, 45, 47), (81, 43, 47, 83), (48, 50, 54, 52), (70, 21, 51, 85), (16, 20, 50, 48), (68, 16, 48, 84), (55, 53, 57, 59), (85, 51, 55, 87), (51, 49, 53, 55), (84, 48, 52, 86), (88, 56, 58, 89), (86, 52, 56, 88), (52, 54, 58, 56), (87, 55, 59, 89), (54, 87, 89, 58), (53, 86, 88, 57), (57, 88, 89, 59), (49, 84, 86, 53), (50, 85, 87, 54), (17, 68, 84, 49), (20, 70, 85, 50), (42, 81, 83, 46), (41, 80, 82, 45), (45, 82, 83, 47), (37, 78, 80, 41), (38, 79, 81, 42), (13, 66, 78, 37), (16, 68, 79, 38), (30, 75, 77, 34), (29, 74, 76, 33), (33, 76, 77, 35), (25, 72, 74, 29), (26, 73, 75, 30), (12, 66, 73, 26), (9, 64, 72, 25), (18, 69, 71, 22), (23, 21, 70, 71), (14, 67, 69, 18), (3, 61, 64, 9), (5, 63, 65, 10), (10, 65, 67, 14), (2, 6, 62, 60), (6, 7, 63, 62), (0, 1, 61, 60)])
_uv = me_cube_004.uv_layers.new(name='UVMap')
_uv.uv.foreach_set('vector', [0.375, 0.125, 0.625, 0.125, 0.625, 0.25, 0.375, 0.25, 0.375, 0.25, 0.625, 0.25, 0.625, 0.5, 0.375, 0.5, 0.375, 0.625, 0.625, 0.625, 0.625, 0.75, 0.375, 0.75, 0.375, 0.75, 0.625, 0.75, 0.625, 1.0, 0.375, 1.0, 0.125, 0.625, 0.375, 0.625, 0.375, 0.75, 0.125, 0.75, 0.625, 0.5, 0.625, 0.25, 0.625, 0.25, 0.625, 0.5, 0.625, 0.625, 0.625, 0.5, 0.625, 0.5, 0.625, 0.625, 0.625, 0.625, 0.625, 0.5, 0.625, 0.5, 0.625, 0.625, 0.625, 0.125, 0.625, 0.0, 0.625, 0.0, 0.625, 0.125, 0.625, 1.0, 0.625, 0.75, 0.625, 0.75, 0.625, 1.0, 0.625, 1.0, 0.625, 0.75, 0.625, 0.75, 0.625, 1.0, 0.625, 0.25, 0.625, 0.25, 0.625, 0.25, 0.625, 0.25, 0.625, 1.0, 0.625, 0.75, 0.625, 0.75, 0.625, 1.0, 0.625, 0.5, 0.625, 0.25, 0.625, 0.25, 0.625, 0.5, 0.625, 0.5, 0.625, 0.25, 0.625, 0.25, 0.625, 0.5, 0.625, 0.5, 0.625, 0.25, 0.625, 0.25, 0.625, 0.5, 0.625, 0.625, 0.625, 0.5, 0.625, 0.5, 0.625, 0.625, 0.625, 0.25, 0.625, 0.25, 0.625, 0.25, 0.625, 0.25, 0.625, 0.625, 0.875, 0.625, 0.875, 0.75, 0.625, 0.75, 0.625, 0.625, 0.625, 0.5, 0.625, 0.5, 0.625, 0.625, 0.625, 0.25, 0.625, 0.25, 0.625, 0.25, 0.625, 0.25, 0.625, 1.0, 0.625, 0.75, 0.625, 0.75, 0.625, 1.0, 0.625, 0.25, 0.625, 0.25, 0.625, 0.25, 0.625, 0.25, 0.625, 0.125, 0.625, 0.0, 0.625, 0.0, 0.625, 0.125, 0.625, 1.0, 0.625, 1.0, 0.625, 1.0, 0.625, 1.0, 0.625, 0.125, 0.625, 0.25, 0.625, 0.25, 0.625, 0.125, 0.625, 1.0, 0.625, 1.0, 0.625, 1.0, 0.625, 1.0, 0.625, 0.125, 0.625, 0.25, 0.625, 0.25, 0.625, 0.125, 0.625, 1.0, 0.625, 1.0, 0.625, 1.0, 0.625, 1.0, 0.625, 0.125, 0.625, 0.0, 0.625, 0.0, 0.625, 0.125, 0.625, 0.125, 0.625, 0.0, 0.625, 0.0, 0.625, 0.125, 0.625, 0.125, 0.625, 0.0, 0.625, 0.0, 0.625, 0.125, 0.625, 0.25, 0.625, 0.25, 0.625, 0.25, 0.625, 0.25, 0.625, 0.125, 0.625, 0.25, 0.625, 0.25, 0.625, 0.125, 0.625, 0.25, 0.625, 0.25, 0.625, 0.25, 0.625, 0.25, 0.625, 0.125, 0.625, 0.25, 0.625, 0.25, 0.625, 0.125, 0.625, 1.0, 0.625, 1.0, 0.625, 1.0, 0.625, 1.0, 0.625, 0.125, 0.625, 0.0, 0.625, 0.0, 0.625, 0.125, 0.625, 1.0, 0.625, 1.0, 0.625, 1.0, 0.625, 1.0, 0.625, 0.125, 0.625, 0.25, 0.625, 0.25, 0.625, 0.125, 0.625, 1.0, 0.625, 1.0, 0.625, 1.0, 0.625, 1.0, 0.625, 0.125, 0.625, 0.0, 0.625, 0.0, 0.625, 0.125, 0.625, 0.125, 0.625, 0.0, 0.625, 0.0, 0.625, 0.125, 0.625, 0.125, 0.625, 0.0, 0.625, 0.0, 0.625, 0.125, 0.625, 0.25, 0.625, 0.25, 0.625, 0.25, 0.625, 0.25, 0.625, 0.125, 0.625, 0.25, 0.625, 0.25, 0.625, 0.125, 0.625, 1.0, 0.625, 1.0, 0.625, 1.0, 0.625, 1.0, 0.875, 0.625, 0.875, 0.5, 0.875, 0.5, 0.875, 0.625, 0.625, 1.0, 0.625, 1.0, 0.625, 1.0, 0.625, 1.0, 0.625, 0.125, 0.625, 0.0, 0.625, 0.0, 0.625, 0.125, 0.625, 0.25, 0.625, 0.25, 0.625, 0.25, 0.625, 0.25, 0.875, 0.625, 0.875, 0.5, 0.875, 0.5, 0.875, 0.625, 0.625, 0.25, 0.625, 0.25, 0.625, 0.25, 0.625, 0.25, 0.625, 0.125, 0.625, 0.0, 0.625, 0.0, 0.625, 0.125, 0.625, 0.125, 0.625, 0.0, 0.625, 0.0, 0.625, 0.125, 0.625, 0.125, 0.625, 0.0, 0.625, 0.0, 0.625, 0.125, 0.625, 1.0, 0.625, 1.0, 0.625, 1.0, 0.625, 1.0, 0.875, 0.625, 0.875, 0.5, 0.875, 0.5, 0.875, 0.625, 0.875, 0.75, 0.875, 0.625, 0.875, 0.625, 0.875, 0.75, 0.625, 0.25, 0.625, 0.125, 0.625, 0.125, 0.625, 0.25, 0.625, 0.25, 0.625, 0.125, 0.625, 0.125, 0.625, 0.25, 0.625, 0.25, 0.625, 0.125, 0.625, 0.125, 0.625, 0.25, 0.875, 0.75, 0.875, 0.625, 0.875, 0.625, 0.875, 0.75, 0.625, 0.25, 0.625, 0.125, 0.625, 0.125, 0.625, 0.25, 0.875, 0.75, 0.875, 0.625, 0.875, 0.625, 0.875, 0.75, 0.625, 0.0, 0.625, 0.125, 0.625, 0.125, 0.625, 0.0, 0.625, 0.25, 0.625, 0.125, 0.625, 0.125, 0.625, 0.25, 0.625, 0.25, 0.625, 0.125, 0.625, 0.125, 0.625, 0.25, 0.625, 0.25, 0.625, 0.125, 0.625, 0.125, 0.625, 0.25, 0.625, 0.0, 0.625, 0.125, 0.625, 0.125, 0.625, 0.0, 0.625, 0.25, 0.625, 0.125, 0.625, 0.125, 0.625, 0.25, 0.625, 0.0, 0.625, 0.125, 0.625, 0.125, 0.625, 0.0, 0.625, 0.0, 0.625, 0.125, 0.625, 0.125, 0.625, 0.0, 0.625, 0.25, 0.625, 0.125, 0.625, 0.125, 0.625, 0.25, 0.625, 0.25, 0.625, 0.125, 0.625, 0.125, 0.625, 0.25, 0.625, 0.25, 0.625, 0.125, 0.625, 0.125, 0.625, 0.25, 0.625, 0.0, 0.625, 0.125, 0.625, 0.125, 0.625, 0.0, 0.625, 0.0, 0.625, 0.125, 0.625, 0.125, 0.625, 0.0, 0.625, 0.25, 0.625, 0.125, 0.625, 0.125, 0.625, 0.25, 0.625, 0.75, 0.625, 0.625, 0.625, 0.625, 0.625, 0.75, 0.625, 0.5, 0.875, 0.5, 0.875, 0.625, 0.625, 0.625, 0.625, 0.75, 0.625, 0.625, 0.625, 0.625, 0.625, 0.75, 0.625, 0.25, 0.625, 0.125, 0.625, 0.125, 0.625, 0.25, 0.625, 0.75, 0.625, 0.625, 0.625, 0.625, 0.625, 0.75, 0.625, 0.75, 0.625, 0.625, 0.625, 0.625, 0.625, 0.75, 0.125, 0.5, 0.375, 0.5, 0.375, 0.625, 0.125, 0.625, 0.375, 0.5, 0.625, 0.5, 0.625, 0.625, 0.375, 0.625, 0.375, 0.0, 0.625, 0.0, 0.625, 0.125, 0.375, 0.125])
me_cube_004.materials.append(mat_medium_red)
me_cube_004.use_remesh_preserve_volume = False
me_cube_004.use_remesh_preserve_attributes = False
me_cube_004.use_mirror_vertex_groups = False
me_cube_004.update()
me_plane_001 = bpy.data.meshes.new('Plane.001')
me_plane_001.from_pydata([(0.2426, -0.04966, -3.278e-09), (0.05656, -0.7428, -5.273e-09), (-0.197, -0.9518, 0.0), (-0.251, -1.094, 5.022e-09), (-0.5487, -1.128, -6.292e-10), (-0.5974, -1.344, 6.282e-10), (-0.8622, -1.4, -1.759e-09), (-0.1112, -1.519, 0.0), (0.4955, -1.128, 0.0), (0.4926, -0.9678, 0.0), (0.3205, -0.7724, 0.0), (0.4855, -0.4245, 4.387e-10), (0.2426, -0.04966, 0.005645), (0.05656, -0.7428, 0.005645), (-0.197, -0.9518, 0.005645), (-0.251, -1.094, 0.005645), (-0.5487, -1.128, 0.005645), (-0.5974, -1.344, 0.005645), (-0.8622, -1.4, 0.005645), (-0.1112, -1.519, 0.005645), (0.4955, -1.128, 0.005645), (0.4926, -0.9678, 0.005645), (0.3205, -0.7724, 0.005645), (0.4855, -0.4245, 0.005645)], [], [(0, 1, 2, 3, 4, 5, 6, 7, 8, 9, 10, 11), (12, 23, 22, 21, 20, 19, 18, 17, 16, 15, 14, 13), (11, 10, 22, 23), (1, 0, 12, 13), (8, 7, 19, 20), (5, 4, 16, 17), (0, 11, 23, 12), (2, 1, 13, 14), (9, 8, 20, 21), (6, 5, 17, 18), (3, 2, 14, 15), (10, 9, 21, 22), (7, 6, 18, 19), (4, 3, 15, 16)])
_uv = me_plane_001.uv_layers.new(name='UVMap')
_uv.uv.foreach_set('vector', [0.0, 0.0, 0.0, 0.0, 0.0, 0.0, 0.0, 0.0, 0.0, 0.0, 0.0, 0.0, 0.0, 0.0, 0.0, 0.0, 0.0, 0.0, 0.0, 0.0, 0.0, 0.0, 0.0, 0.0, 0.0, 0.0, 0.0, 0.0, 0.0, 0.0, 0.0, 0.0, 0.0, 0.0, 0.0, 0.0, 0.0, 0.0, 0.0, 0.0, 0.0, 0.0, 0.0, 0.0, 0.0, 0.0, 0.0, 0.0, 0.0, 0.0, 0.0, 0.0, 0.0, 0.0, 0.0, 0.0, 0.0, 0.0, 0.0, 0.0, 0.0, 0.0, 0.0, 0.0, 0.0, 0.0, 0.0, 0.0, 0.0, 0.0, 0.0, 0.0, 0.0, 0.0, 0.0, 0.0, 0.0, 0.0, 0.0, 0.0, 0.0, 0.0, 0.0, 0.0, 0.0, 0.0, 0.0, 0.0, 0.0, 0.0, 0.0, 0.0, 0.0, 0.0, 0.0, 0.0, 0.0, 0.0, 0.0, 0.0, 0.0, 0.0, 0.0, 0.0, 0.0, 0.0, 0.0, 0.0, 0.0, 0.0, 0.0, 0.0, 0.0, 0.0, 0.0, 0.0, 0.0, 0.0, 0.0, 0.0, 0.0, 0.0, 0.0, 0.0, 0.0, 0.0, 0.0, 0.0, 0.0, 0.0, 0.0, 0.0, 0.0, 0.0, 0.0, 0.0, 0.0, 0.0, 0.0, 0.0, 0.0, 0.0, 0.0, 0.0])
me_plane_001.materials.append(mat_wing_web)
me_plane_001.use_remesh_preserve_volume = False
me_plane_001.use_remesh_preserve_attributes = False
me_plane_001.use_mirror_vertex_groups = False
me_plane_001.update()
me_cube_005 = bpy.data.meshes.new('Cube.005')
me_cube_005.from_pydata([(-0.05127, -0.05127, 2.98e-08), (-0.05127, 0.05127, 8.941e-08), (0.05127, -0.05127, 2.98e-08), (0.05127, 0.05127, 8.941e-08), (-0.02296, 2.891e-09, 0.1824)], [], [(0, 4, 1), (1, 4, 3), (3, 4, 2), (2, 4, 0), (1, 3, 2, 0)])
_uv = me_cube_005.uv_layers.new(name='UVMap')
_uv.uv.foreach_set('vector', [0.375, 0.0, 0.625, 0.25, 0.375, 0.25, 0.375, 0.25, 0.625, 0.5, 0.375, 0.5, 0.375, 0.5, 0.625, 0.75, 0.375, 0.75, 0.375, 0.75, 0.625, 1.0, 0.375, 1.0, 0.125, 0.5, 0.375, 0.5, 0.375, 0.75, 0.125, 0.75])
me_cube_005.materials.append(mat_spike)
me_cube_005.use_remesh_preserve_volume = False
me_cube_005.use_remesh_preserve_attributes = False
me_cube_005.use_mirror_vertex_groups = False
me_cube_005.update()
me_cube_006 = bpy.data.meshes.new('Cube.006')
me_cube_006.from_pydata([(-0.05141, -0.05127, 0.01697), (-0.05141, 0.05127, 0.01697), (0.05113, -0.05127, 0.01697), (0.05113, 0.05127, 0.01697), (-0.1105, 2.063e-08, 0.1699)], [], [(0, 4, 1), (1, 4, 3), (3, 4, 2), (2, 4, 0), (1, 3, 2, 0)])
_uv = me_cube_006.uv_layers.new(name='UVMap')
_uv.uv.foreach_set('vector', [0.375, 0.0, 0.625, 0.25, 0.375, 0.25, 0.375, 0.25, 0.625, 0.5, 0.375, 0.5, 0.375, 0.5, 0.625, 0.75, 0.375, 0.75, 0.375, 0.75, 0.625, 1.0, 0.375, 1.0, 0.125, 0.5, 0.375, 0.5, 0.375, 0.75, 0.125, 0.75])
me_cube_006.materials.append(mat_spike_001)
me_cube_006.use_remesh_preserve_volume = False
me_cube_006.use_remesh_preserve_attributes = False
me_cube_006.use_mirror_vertex_groups = False
me_cube_006.update()
me_cube_007 = bpy.data.meshes.new('Cube.007')
me_cube_007.from_pydata([(-0.05127, -0.05127, 2.98e-08), (-0.05127, 0.05127, 8.941e-08), (0.05127, -0.05127, 2.98e-08), (0.05127, 0.05127, 8.941e-08), (-0.06641, 1.048e-08, 0.2389)], [], [(0, 4, 1), (1, 4, 3), (3, 4, 2), (2, 4, 0), (1, 3, 2, 0)])
_uv = me_cube_007.uv_layers.new(name='UVMap')
_uv.uv.foreach_set('vector', [0.375, 0.0, 0.625, 0.25, 0.375, 0.25, 0.375, 0.25, 0.625, 0.5, 0.375, 0.5, 0.375, 0.5, 0.625, 0.75, 0.375, 0.75, 0.375, 0.75, 0.625, 1.0, 0.375, 1.0, 0.125, 0.5, 0.375, 0.5, 0.375, 0.75, 0.125, 0.75])
me_cube_007.materials.append(mat_spike_002)
me_cube_007.use_remesh_preserve_volume = False
me_cube_007.use_remesh_preserve_attributes = False
me_cube_007.use_mirror_vertex_groups = False
me_cube_007.update()
me_cube_008 = bpy.data.meshes.new('Cube.008')
me_cube_008.from_pydata([(-0.05486, -0.05127, 0.01215), (-0.05486, 0.05127, 0.01215), (0.04886, -0.05127, -0.004986), (0.04886, 0.05127, -0.004986), (-0.03384, 1.923e-08, 0.2911)], [], [(0, 4, 1), (1, 4, 3), (3, 4, 2), (2, 4, 0), (1, 3, 2, 0)])
_uv = me_cube_008.uv_layers.new(name='UVMap')
_uv.uv.foreach_set('vector', [0.375, 0.0, 0.625, 0.25, 0.375, 0.25, 0.375, 0.25, 0.625, 0.5, 0.375, 0.5, 0.375, 0.5, 0.625, 0.75, 0.375, 0.75, 0.375, 0.75, 0.625, 1.0, 0.375, 1.0, 0.125, 0.5, 0.375, 0.5, 0.375, 0.75, 0.125, 0.75])
me_cube_008.materials.append(mat_spike_003)
me_cube_008.use_remesh_preserve_volume = False
me_cube_008.use_remesh_preserve_attributes = False
me_cube_008.use_mirror_vertex_groups = False
me_cube_008.update()
me_cube_009 = bpy.data.meshes.new('Cube.009')
me_cube_009.from_pydata([(-0.05486, -0.05127, 0.01215), (-0.05486, 0.05127, 0.01215), (0.04886, -0.05127, -0.004986), (0.04886, 0.05127, -0.004986), (-0.03384, 1.923e-08, 0.2911)], [], [(0, 4, 1), (1, 4, 3), (3, 4, 2), (2, 4, 0), (1, 3, 2, 0)])
_uv = me_cube_009.uv_layers.new(name='UVMap')
_uv.uv.foreach_set('vector', [0.375, 0.0, 0.625, 0.25, 0.375, 0.25, 0.375, 0.25, 0.625, 0.5, 0.375, 0.5, 0.375, 0.5, 0.625, 0.75, 0.375, 0.75, 0.375, 0.75, 0.625, 1.0, 0.375, 1.0, 0.125, 0.5, 0.375, 0.5, 0.375, 0.75, 0.125, 0.75])
me_cube_009.materials.append(mat_spike_004)
me_cube_009.use_remesh_preserve_volume = False
me_cube_009.use_remesh_preserve_attributes = False
me_cube_009.use_mirror_vertex_groups = False
me_cube_009.update()
me_cube_010 = bpy.data.meshes.new('Cube.010')
me_cube_010.from_pydata([(-0.05486, -0.05127, 0.01215), (-0.05486, 0.05127, 0.01215), (0.04886, -0.05127, -0.004986), (0.04886, 0.05127, -0.004986), (-0.03384, 1.923e-08, 0.2911)], [], [(0, 4, 1), (1, 4, 3), (3, 4, 2), (2, 4, 0), (1, 3, 2, 0)])
_uv = me_cube_010.uv_layers.new(name='UVMap')
_uv.uv.foreach_set('vector', [0.375, 0.0, 0.625, 0.25, 0.375, 0.25, 0.375, 0.25, 0.625, 0.5, 0.375, 0.5, 0.375, 0.5, 0.625, 0.75, 0.375, 0.75, 0.375, 0.75, 0.625, 1.0, 0.375, 1.0, 0.125, 0.5, 0.375, 0.5, 0.375, 0.75, 0.125, 0.75])
me_cube_010.materials.append(mat_spike_005)
me_cube_010.use_remesh_preserve_volume = False
me_cube_010.use_remesh_preserve_attributes = False
me_cube_010.use_mirror_vertex_groups = False
me_cube_010.update()
me_cube_011 = bpy.data.meshes.new('Cube.011')
me_cube_011.from_pydata([(-0.05486, -0.05127, 0.01215), (-0.05486, 0.05127, 0.01215), (0.04886, -0.05127, -0.004986), (0.04886, 0.05127, -0.004986), (-0.03384, 1.923e-08, 0.2911)], [], [(0, 4, 1), (1, 4, 3), (3, 4, 2), (2, 4, 0), (1, 3, 2, 0)])
_uv = me_cube_011.uv_layers.new(name='UVMap')
_uv.uv.foreach_set('vector', [0.375, 0.0, 0.625, 0.25, 0.375, 0.25, 0.375, 0.25, 0.625, 0.5, 0.375, 0.5, 0.375, 0.5, 0.625, 0.75, 0.375, 0.75, 0.375, 0.75, 0.625, 1.0, 0.375, 1.0, 0.125, 0.5, 0.375, 0.5, 0.375, 0.75, 0.125, 0.75])
me_cube_011.materials.append(mat_spike_006)
me_cube_011.use_remesh_preserve_volume = False
me_cube_011.use_remesh_preserve_attributes = False
me_cube_011.use_mirror_vertex_groups = False
me_cube_011.update()
me_cube_012 = bpy.data.meshes.new('Cube.012')
me_cube_012.from_pydata([(-0.05486, -0.05127, 0.01215), (-0.05486, 0.05127, 0.01215), (0.04886, -0.05127, -0.004986), (0.04886, 0.05127, -0.004986), (-0.03384, 1.923e-08, 0.2911)], [], [(0, 4, 1), (1, 4, 3), (3, 4, 2), (2, 4, 0), (1, 3, 2, 0)])
_uv = me_cube_012.uv_layers.new(name='UVMap')
_uv.uv.foreach_set('vector', [0.375, 0.0, 0.625, 0.25, 0.375, 0.25, 0.375, 0.25, 0.625, 0.5, 0.375, 0.5, 0.375, 0.5, 0.625, 0.75, 0.375, 0.75, 0.375, 0.75, 0.625, 1.0, 0.375, 1.0, 0.125, 0.5, 0.375, 0.5, 0.375, 0.75, 0.125, 0.75])
me_cube_012.materials.append(mat_spike_007)
me_cube_012.use_remesh_preserve_volume = False
me_cube_012.use_remesh_preserve_attributes = False
me_cube_012.use_mirror_vertex_groups = False
me_cube_012.update()
me_cube_013 = bpy.data.meshes.new('Cube.013')
me_cube_013.from_pydata([(-0.05486, -0.05127, 0.01215), (-0.05486, 0.05127, 0.01215), (0.04886, -0.05127, -0.004986), (0.04886, 0.05127, -0.004986), (-0.03384, 1.923e-08, 0.2911)], [], [(0, 4, 1), (1, 4, 3), (3, 4, 2), (2, 4, 0), (1, 3, 2, 0)])
_uv = me_cube_013.uv_layers.new(name='UVMap')
_uv.uv.foreach_set('vector', [0.375, 0.0, 0.625, 0.25, 0.375, 0.25, 0.375, 0.25, 0.625, 0.5, 0.375, 0.5, 0.375, 0.5, 0.625, 0.75, 0.375, 0.75, 0.375, 0.75, 0.625, 1.0, 0.375, 1.0, 0.125, 0.5, 0.375, 0.5, 0.375, 0.75, 0.125, 0.75])
me_cube_013.materials.append(mat_spike_008)
me_cube_013.use_remesh_preserve_volume = False
me_cube_013.use_remesh_preserve_attributes = False
me_cube_013.use_mirror_vertex_groups = False
me_cube_013.update()
me_cube_014 = bpy.data.meshes.new('Cube.014')
me_cube_014.from_pydata([(-0.05486, -0.05127, 0.01215), (-0.05486, 0.05127, 0.01215), (0.04886, -0.05127, -0.004986), (0.04886, 0.05127, -0.004986), (-0.03384, 1.923e-08, 0.2911)], [], [(0, 4, 1), (1, 4, 3), (3, 4, 2), (2, 4, 0), (1, 3, 2, 0)])
_uv = me_cube_014.uv_layers.new(name='UVMap')
_uv.uv.foreach_set('vector', [0.375, 0.0, 0.625, 0.25, 0.375, 0.25, 0.375, 0.25, 0.625, 0.5, 0.375, 0.5, 0.375, 0.5, 0.625, 0.75, 0.375, 0.75, 0.375, 0.75, 0.625, 1.0, 0.375, 1.0, 0.125, 0.5, 0.375, 0.5, 0.375, 0.75, 0.125, 0.75])
me_cube_014.materials.append(mat_spike_009)
me_cube_014.use_remesh_preserve_volume = False
me_cube_014.use_remesh_preserve_attributes = False
me_cube_014.use_mirror_vertex_groups = False
me_cube_014.update()
me_cube_015 = bpy.data.meshes.new('Cube.015')
me_cube_015.from_pydata([(-0.05486, -0.05127, 0.01215), (-0.05486, 0.05127, 0.01215), (0.04886, -0.05127, -0.004986), (0.04886, 0.05127, -0.004986), (-0.03384, 1.923e-08, 0.2911)], [], [(0, 4, 1), (1, 4, 3), (3, 4, 2), (2, 4, 0), (1, 3, 2, 0)])
_uv = me_cube_015.uv_layers.new(name='UVMap')
_uv.uv.foreach_set('vector', [0.375, 0.0, 0.625, 0.25, 0.375, 0.25, 0.375, 0.25, 0.625, 0.5, 0.375, 0.5, 0.375, 0.5, 0.625, 0.75, 0.375, 0.75, 0.375, 0.75, 0.625, 1.0, 0.375, 1.0, 0.125, 0.5, 0.375, 0.5, 0.375, 0.75, 0.125, 0.75])
me_cube_015.materials.append(mat_spike_010)
me_cube_015.use_remesh_preserve_volume = False
me_cube_015.use_remesh_preserve_attributes = False
me_cube_015.use_mirror_vertex_groups = False
me_cube_015.update()
me_cube_016 = bpy.data.meshes.new('Cube.016')
me_cube_016.from_pydata([(-0.2403, -0.2393, 0.372), (-0.1237, -0.2393, 0.7442), (-0.2403, 0.2393, 0.372), (-0.1237, 0.2393, 0.7442), (0.3048, -0.3048, -0.3048), (0.3048, -0.3048, 0.3048), (0.3048, 0.3048, -0.3048), (0.3048, 0.3048, 0.3048), (-0.8443, -0.1597, 2.419), (-0.7341, -0.1597, 2.565), (-0.8443, 0.1597, 2.419), (-0.7341, 0.1597, 2.565), (-1.138, -0.1815, 4.402), (-1.004, -0.1815, 4.295), (-1.138, 0.1815, 4.402), (-1.004, 0.1815, 4.295)], [], [(1, 3, 11, 9), (2, 3, 7, 6), (6, 7, 5, 4), (4, 5, 1, 0), (2, 6, 4, 0), (7, 3, 1, 5), (11, 10, 14, 15), (2, 0, 8, 10), (3, 2, 10, 11), (0, 1, 9, 8), (12, 13, 15, 14), (8, 9, 13, 12), (9, 11, 15, 13), (10, 8, 12, 14)])
_uv = me_cube_016.uv_layers.new(name='UVMap')
_uv.uv.foreach_set('vector', [0.875, 0.75, 0.875, 0.5, 0.875, 0.5, 0.875, 0.75, 0.375, 0.25, 0.625, 0.25, 0.625, 0.5, 0.375, 0.5, 0.375, 0.5, 0.625, 0.5, 0.625, 0.75, 0.375, 0.75, 0.375, 0.75, 0.625, 0.75, 0.625, 1.0, 0.375, 1.0, 0.125, 0.5, 0.375, 0.5, 0.375, 0.75, 0.125, 0.75, 0.625, 0.5, 0.875, 0.5, 0.875, 0.75, 0.625, 0.75, 0.625, 0.25, 0.375, 0.25, 0.375, 0.25, 0.625, 0.25, 0.125, 0.5, 0.125, 0.75, 0.125, 0.75, 0.125, 0.5, 0.625, 0.25, 0.375, 0.25, 0.375, 0.25, 0.625, 0.25, 0.375, 1.0, 0.625, 1.0, 0.625, 1.0, 0.375, 1.0, 0.375, 0.0, 0.625, 0.0, 0.625, 0.25, 0.375, 0.25, 0.375, 1.0, 0.625, 1.0, 0.625, 1.0, 0.375, 1.0, 0.875, 0.75, 0.875, 0.5, 0.875, 0.5, 0.875, 0.75, 0.125, 0.5, 0.125, 0.75, 0.125, 0.75, 0.125, 0.5])
me_cube_016.materials.append(mat_dark_red)
me_cube_016.use_remesh_preserve_volume = False
me_cube_016.use_remesh_preserve_attributes = False
me_cube_016.use_mirror_vertex_groups = False
me_cube_016.update()
me_cube_017 = bpy.data.meshes.new('Cube.017')
me_cube_017.from_pydata([(-0.05486, -0.05127, 0.01215), (-0.05486, 0.05127, 0.01215), (0.04886, -0.05127, -0.004986), (0.04886, 0.05127, -0.004986), (-0.03384, 1.923e-08, 0.2911)], [], [(0, 4, 1), (1, 4, 3), (3, 4, 2), (2, 4, 0), (1, 3, 2, 0)])
_uv = me_cube_017.uv_layers.new(name='UVMap')
_uv.uv.foreach_set('vector', [0.375, 0.0, 0.625, 0.25, 0.375, 0.25, 0.375, 0.25, 0.625, 0.5, 0.375, 0.5, 0.375, 0.5, 0.625, 0.75, 0.375, 0.75, 0.375, 0.75, 0.625, 1.0, 0.375, 1.0, 0.125, 0.5, 0.375, 0.5, 0.375, 0.75, 0.125, 0.75])
me_cube_017.materials.append(mat_spike_011)
me_cube_017.use_remesh_preserve_volume = False
me_cube_017.use_remesh_preserve_attributes = False
me_cube_017.use_mirror_vertex_groups = False
me_cube_017.update()
me_cube_018 = bpy.data.meshes.new('Cube.018')
me_cube_018.from_pydata([(-0.05486, -0.05127, 0.01215), (-0.05486, 0.05127, 0.01215), (0.04886, -0.05127, -0.004986), (0.04886, 0.05127, -0.004986), (-0.03384, 1.923e-08, 0.2911)], [], [(0, 4, 1), (1, 4, 3), (3, 4, 2), (2, 4, 0), (1, 3, 2, 0)])
_uv = me_cube_018.uv_layers.new(name='UVMap')
_uv.uv.foreach_set('vector', [0.375, 0.0, 0.625, 0.25, 0.375, 0.25, 0.375, 0.25, 0.625, 0.5, 0.375, 0.5, 0.375, 0.5, 0.625, 0.75, 0.375, 0.75, 0.375, 0.75, 0.625, 1.0, 0.375, 1.0, 0.125, 0.5, 0.375, 0.5, 0.375, 0.75, 0.125, 0.75])
me_cube_018.materials.append(mat_spike_012)
me_cube_018.use_remesh_preserve_volume = False
me_cube_018.use_remesh_preserve_attributes = False
me_cube_018.use_mirror_vertex_groups = False
me_cube_018.update()
me_cube_019 = bpy.data.meshes.new('Cube.019')
me_cube_019.from_pydata([(-0.05486, -0.05127, 0.01215), (-0.05486, 0.05127, 0.01215), (0.04586, -0.05127, -0.05353), (0.04586, 0.05127, -0.05353), (-0.03384, 1.923e-08, 0.2911)], [], [(0, 4, 1), (1, 4, 3), (3, 4, 2), (2, 4, 0), (1, 3, 2, 0)])
_uv = me_cube_019.uv_layers.new(name='UVMap')
_uv.uv.foreach_set('vector', [0.375, 0.0, 0.625, 0.25, 0.375, 0.25, 0.375, 0.25, 0.625, 0.5, 0.375, 0.5, 0.375, 0.5, 0.625, 0.75, 0.375, 0.75, 0.375, 0.75, 0.625, 1.0, 0.375, 1.0, 0.125, 0.5, 0.375, 0.5, 0.375, 0.75, 0.125, 0.75])
me_cube_019.materials.append(mat_spike_013)
me_cube_019.use_remesh_preserve_volume = False
me_cube_019.use_remesh_preserve_attributes = False
me_cube_019.use_mirror_vertex_groups = False
me_cube_019.update()
me_cube_020 = bpy.data.meshes.new('Cube.020')
me_cube_020.from_pydata([(-0.05486, -0.05127, 0.01215), (-0.05486, 0.05127, 0.01215), (0.04586, -0.05127, -0.05353), (0.04586, 0.05127, -0.05353), (-0.03384, 1.923e-08, 0.2911)], [], [(0, 4, 1), (1, 4, 3), (3, 4, 2), (2, 4, 0), (1, 3, 2, 0)])
_uv = me_cube_020.uv_layers.new(name='UVMap')
_uv.uv.foreach_set('vector', [0.375, 0.0, 0.625, 0.25, 0.375, 0.25, 0.375, 0.25, 0.625, 0.5, 0.375, 0.5, 0.375, 0.5, 0.625, 0.75, 0.375, 0.75, 0.375, 0.75, 0.625, 1.0, 0.375, 1.0, 0.125, 0.5, 0.375, 0.5, 0.375, 0.75, 0.125, 0.75])
me_cube_020.materials.append(mat_spike_014)
me_cube_020.use_remesh_preserve_volume = False
me_cube_020.use_remesh_preserve_attributes = False
me_cube_020.use_mirror_vertex_groups = False
me_cube_020.update()
me_plane_002 = bpy.data.meshes.new('Plane.002')
me_plane_002.from_pydata([(-0.3048, -0.3048, 0.0), (0.3048, -0.3048, 0.0), (-0.3048, 0.3048, 0.0), (0.3048, 0.3048, 0.0)], [], [(0, 1, 3, 2)])
_uv = me_plane_002.uv_layers.new(name='UVMap')
_uv.uv.foreach_set('vector', [0.0, 0.0, 1.0, 0.0, 1.0, 1.0, 0.0, 1.0])
me_plane_002.materials.append(mat_material)
me_plane_002.use_remesh_preserve_volume = False
me_plane_002.use_remesh_preserve_attributes = False
me_plane_002.use_mirror_vertex_groups = False
me_plane_002.update()
me_plane_003 = bpy.data.meshes.new('Plane.003')
me_plane_003.from_pydata([(0.2555, -0.3048, -4.23e-08), (0.3048, -0.3048, 0.0), (0.2555, 0.3048, -4.23e-08), (0.3048, 0.3048, 0.0), (0.141, -0.3048, -3.366e-08), (0.141, 0.3048, -3.366e-08)], [], [(0, 1, 3, 2), (0, 2, 5, 4)])
_uv = me_plane_003.uv_layers.new(name='UVMap')
_uv.uv.foreach_set('vector', [0.0, 0.0, 1.0, 0.0, 1.0, 1.0, 0.0, 1.0, 0.0, 0.0, 0.0, 1.0, 0.0, 1.0, 0.0, 0.0])
me_plane_003.materials.append(mat_dark_ice_001)
me_plane_003.materials.append(mat_light_ice_001)
me_plane_003.use_remesh_preserve_volume = False
me_plane_003.use_remesh_preserve_attributes = False
me_plane_003.use_mirror_vertex_groups = False
me_plane_003.update()
me_plane_004 = bpy.data.meshes.new('Plane.004')
me_plane_004.from_pydata([(0.2555, -0.3048, -3.425e-14), (0.3048, -0.3048, 0.0), (0.2555, 0.3048, -3.425e-14), (0.3048, 0.3048, 0.0), (0.141, -0.3048, -2.725e-14), (0.141, 0.3048, -2.725e-14)], [], [(0, 1, 3, 2), (0, 2, 5, 4)])
_uv = me_plane_004.uv_layers.new(name='UVMap')
_uv.uv.foreach_set('vector', [0.0, 0.0, 1.0, 0.0, 1.0, 1.0, 0.0, 1.0, 0.0, 0.0, 0.0, 1.0, 0.0, 1.0, 0.0, 0.0])
me_plane_004.materials.append(mat_light_ice)
me_plane_004.materials.append(mat_dark_ice)
me_plane_004.use_remesh_preserve_volume = False
me_plane_004.use_remesh_preserve_attributes = False
me_plane_004.use_mirror_vertex_groups = False
me_plane_004.update()

# ---- objects
ob_cube = bpy.data.objects.new('Cube', me_cube)
ob_body = bpy.data.objects.new('Body', me_cube_001)
ob_scimitar = bpy.data.objects.new('Scimitar', me_cube_002)
ob_scimitar_001 = bpy.data.objects.new('Scimitar.001', me_cube_002)
ob_wing_bone = bpy.data.objects.new('Wing Bone', me_cube_003)
ob_wing_web = bpy.data.objects.new('Wing Web', me_plane)
ob_wing_bone_001 = bpy.data.objects.new('Wing Bone.001', me_cube_004)
ob_wing_web_001 = bpy.data.objects.new('Wing Web.001', me_plane_001)
ob_spike = bpy.data.objects.new('Spike', me_cube_005)
ob_spike_001 = bpy.data.objects.new('Spike.001', me_cube_006)
ob_spike_002 = bpy.data.objects.new('Spike.002', me_cube_007)
ob_spike_003 = bpy.data.objects.new('Spike.003', me_cube_008)
ob_spike_004 = bpy.data.objects.new('Spike.004', me_cube_009)
ob_spike_005 = bpy.data.objects.new('Spike.005', me_cube_010)
ob_spike_006 = bpy.data.objects.new('Spike.006', me_cube_011)
ob_spike_007 = bpy.data.objects.new('Spike.007', me_cube_012)
ob_spike_008 = bpy.data.objects.new('Spike.008', me_cube_013)
ob_spike_009 = bpy.data.objects.new('Spike.009', me_cube_014)
ob_spike_010 = bpy.data.objects.new('Spike.010', me_cube_015)
ob_cube_001 = bpy.data.objects.new('Cube.001', me_cube_016)
ob_spike_011 = bpy.data.objects.new('Spike.011', me_cube_017)
ob_spike_012 = bpy.data.objects.new('Spike.012', me_cube_018)
ob_spike_013 = bpy.data.objects.new('Spike.013', me_cube_019)
ob_spike_014 = bpy.data.objects.new('Spike.014', me_cube_020)
ob_camera = bpy.data.objects.new('Camera', cam_camera)
ob_plane = bpy.data.objects.new('Plane', me_plane_002)
ob_plane_001 = bpy.data.objects.new('Plane.001', me_plane_003)
ob_plane_002 = bpy.data.objects.new('Plane.002', me_plane_004)
ob_point = bpy.data.objects.new('Point', light_point)
ob_point_001 = bpy.data.objects.new('Point.001', light_point_001)
ob_point_002 = bpy.data.objects.new('Point.002', light_point_002)

# ---- transforms, parenting, visibility, modifiers, constraints
ob_cube.location = (0.0, 0.0, 0.0)
ob_cube.lock_rotations_4d = False
ob_cube.empty_display_type = 'ARROWS'
ob_cube.lineart.crease_threshold = 0.0
ob_body.location = (0.04169, -0.3982, 1.798)
ob_body.scale = (1.216, 1.216, 1.216)
ob_body.lineart.crease_threshold = 0.0
_m = ob_body.modifiers.new('Mirror', 'MIRROR')
_m.use_axis = (False, True, False)
ob_scimitar.location = (-0.1486, 0.7612, 1.511)
ob_scimitar.rotation_euler = (-0.1342, 8.894e-17, 6.052e-18)
ob_scimitar.scale = (1.0, 0.6821, 0.3062)
ob_scimitar.lineart.crease_threshold = 0.0
_m = ob_scimitar.modifiers.new('Mirror', 'MIRROR')
_m.use_axis = (False, True, False)
_m.use_clip = True
ob_scimitar_001.location = (-0.1486, -1.548, 1.511)
ob_scimitar_001.rotation_euler = (0.2338, 1.607e-16, 5.252e-17)
ob_scimitar_001.scale = (1.0, 0.6821, 0.3062)
ob_scimitar_001.lineart.crease_threshold = 0.0
_m = ob_scimitar_001.modifiers.new('Mirror', 'MIRROR')
_m.use_axis = (False, True, False)
_m.use_clip = True
ob_wing_bone.location = (0.4162, -0.1492, 2.699)
ob_wing_bone.rotation_euler = (-0.2283, -5.025e-17, 5.761e-18)
ob_wing_bone.scale = (0.8308, 0.3386, 1.185)
ob_wing_bone.lineart.crease_threshold = 0.0
ob_wing_web.location = (-0.09229, -0.2462, 2.173)
ob_wing_web.rotation_euler = (-1.799, 1.129e-07, -1.813e-07)
ob_wing_web.scale = (1.063, 1.247, 1.014)
ob_wing_web.lineart.crease_threshold = 0.0
ob_wing_bone_001.location = (0.4243, -0.7216, 2.679)
ob_wing_bone_001.rotation_euler = (0.1459, 3.229e-17, 2.36e-18)
ob_wing_bone_001.scale = (0.8308, 0.336, 1.191)
ob_wing_bone_001.lineart.crease_threshold = 0.0
ob_wing_web_001.location = (-0.08421, -0.656, 2.145)
ob_wing_web_001.rotation_euler = (-1.425, 1.713e-07, -1.274e-07)
ob_wing_web_001.scale = (1.063, 1.253, 1.007)
ob_wing_web_001.lineart.crease_threshold = 0.0
ob_spike.location = (0.9612, -0.3982, 2.823)
ob_spike.scale = (1.0, 0.6361, 1.0)
ob_spike.lineart.crease_threshold = 0.0
ob_spike_001.location = (1.115, -0.3982, 2.695)
ob_spike_001.rotation_euler = (7.762e-08, 0.8843, 1.64e-07)
ob_spike_001.scale = (1.0, 0.6361, 1.0)
ob_spike_001.lineart.crease_threshold = 0.0
ob_spike_002.location = (0.7776, -0.3982, 2.825)
ob_spike_002.scale = (1.0, 0.6361, 1.0)
ob_spike_002.lineart.crease_threshold = 0.0
ob_spike_003.location = (0.5908, -0.3982, 2.817)
ob_spike_003.rotation_euler = (4.422e-09, -0.2531, -3.475e-08)
ob_spike_003.scale = (1.0, 0.6361, 1.0)
ob_spike_003.lineart.crease_threshold = 0.0
ob_spike_004.location = (0.4431, -0.3982, 2.753)
ob_spike_004.rotation_euler = (3.169e-08, -0.6281, -9.757e-08)
ob_spike_004.scale = (1.0, 0.6361, 1.0)
ob_spike_004.lineart.crease_threshold = 0.0
ob_spike_005.location = (0.2858, -0.3982, 2.657)
ob_spike_005.rotation_euler = (3.169e-08, -0.6281, -9.757e-08)
ob_spike_005.scale = (1.0, 0.6361, 1.0)
ob_spike_005.lineart.crease_threshold = 0.0
ob_spike_006.location = (0.1641, -0.3982, 2.568)
ob_spike_006.rotation_euler = (9.365e-08, -0.9406, -1.842e-07)
ob_spike_006.scale = (1.0, 0.6361, 1.0)
ob_spike_006.lineart.crease_threshold = 0.0
ob_spike_007.location = (0.08293, -0.3982, 2.461)
ob_spike_007.rotation_euler = (2.644e-07, -1.227, -3.755e-07)
ob_spike_007.scale = (1.152, 0.7326, 1.152)
ob_spike_007.lineart.crease_threshold = 0.0
ob_spike_008.location = (-0.004955, -0.3982, 2.275)
ob_spike_008.rotation_euler = (2.22e-07, -1.184, -3.3e-07)
ob_spike_008.scale = (1.183, 0.7527, 1.183)
ob_spike_008.lineart.crease_threshold = 0.0
ob_spike_009.location = (-0.09565, -0.3982, 2.087)
ob_spike_009.rotation_euler = (2.22e-07, -1.184, -3.3e-07)
ob_spike_009.scale = (1.138, 0.724, 1.138)
ob_spike_009.lineart.crease_threshold = 0.0
ob_spike_010.location = (-0.2237, -0.3982, 1.895)
ob_spike_010.rotation_euler = (7.504e-08, -0.8742, -1.606e-07)
ob_spike_010.scale = (0.9436, 0.6002, 0.9436)
ob_spike_010.lineart.crease_threshold = 0.0
ob_cube_001.location = (-0.5961, -0.3982, 1.594)
ob_cube_001.rotation_euler = (5.017e-09, 0.2691, 3.706e-08)
ob_cube_001.scale = (1.0, 0.3876, 0.3876)
ob_cube_001.lineart.crease_threshold = 0.0
ob_spike_011.location = (-0.6044, -0.3982, 1.826)
ob_spike_011.rotation_euler = (1.571e-09, 0.1522, 2.061e-08)
ob_spike_011.scale = (0.9436, 0.6002, 0.9436)
ob_spike_011.lineart.crease_threshold = 0.0
ob_spike_012.location = (-0.8337, -0.3982, 2.194)
ob_spike_012.rotation_euler = (1.407e-08, 0.4389, 6.307e-08)
ob_spike_012.scale = (1.172, 0.7457, 1.172)
ob_spike_012.lineart.crease_threshold = 0.0
ob_spike_013.location = (-1.012, -0.3982, 2.658)
ob_spike_013.rotation_euler = (4.29e-09, 0.2494, 3.422e-08)
ob_spike_013.scale = (1.203, 0.7655, 1.203)
ob_spike_013.lineart.crease_threshold = 0.0
ob_spike_014.location = (-1.173, -0.3982, 3.511)
ob_spike_014.rotation_euler = (5.46e-11, -0.02854, -3.835e-09)
ob_spike_014.scale = (0.9797, 0.6232, 0.9797)
ob_spike_014.lineart.crease_threshold = 0.0
ob_camera.location = (9.441, 7.308, 4.154)
ob_camera.rotation_euler = (1.396, -0.0002286, 2.284)
ob_camera.lineart.crease_threshold = 0.0
ob_plane.location = (-3.722, -3.434, 5.595e-07)
ob_plane.scale = (32.99, 32.99, 32.99)
ob_plane.lineart.crease_threshold = 0.0
ob_plane_001.location = (-13.62, -2.668, 9.655)
ob_plane_001.rotation_euler = (3.139e-07, 1.571, 0.0)
ob_plane_001.scale = (32.99, 32.99, 32.99)
ob_plane_001.lineart.crease_threshold = 0.0
ob_plane_002.location = (-3.563, -12.72, 9.655)
ob_plane_002.rotation_euler = (-1.571, 1.571, 0.0)
ob_plane_002.scale = (32.99, 32.99, 32.99)
ob_plane_002.lineart.crease_threshold = 0.0
ob_point.location = (2.253, -0.8864, 3.154)
ob_point.lineart.crease_threshold = 0.0
ob_point_001.location = (0.006415, 1.495, 3.196)
ob_point_001.lineart.crease_threshold = 0.0
ob_point_002.location = (-2.333, -3.321, 7.254)
ob_point_002.lineart.crease_threshold = 0.0

# ---- collection membership
col_collection.objects.link(ob_cube)
col_collection.objects.link(ob_body)
col_collection.objects.link(ob_scimitar)
col_collection.objects.link(ob_scimitar_001)
col_collection.objects.link(ob_wing_bone)
col_collection.objects.link(ob_wing_web)
col_collection.objects.link(ob_wing_bone_001)
col_collection.objects.link(ob_wing_web_001)
col_collection.objects.link(ob_spike)
col_collection.objects.link(ob_spike_001)
col_collection.objects.link(ob_spike_002)
col_collection.objects.link(ob_spike_003)
col_collection.objects.link(ob_spike_004)
col_collection.objects.link(ob_spike_005)
col_collection.objects.link(ob_spike_006)
col_collection.objects.link(ob_spike_007)
col_collection.objects.link(ob_spike_008)
col_collection.objects.link(ob_spike_009)
col_collection.objects.link(ob_spike_010)
col_collection.objects.link(ob_cube_001)
col_collection.objects.link(ob_spike_011)
col_collection.objects.link(ob_spike_012)
col_collection.objects.link(ob_spike_013)
col_collection.objects.link(ob_spike_014)
col_collection.objects.link(ob_camera)
col_collection.objects.link(ob_plane)
col_collection.objects.link(ob_plane_001)
col_collection.objects.link(ob_plane_002)
col_collection.objects.link(ob_point)
col_collection.objects.link(ob_point_001)
col_collection.objects.link(ob_point_002)

# ---- scene / render settings (as saved in the file)
scene.camera = ob_camera
scene.frame_start = 1; scene.frame_end = 250; scene.frame_set(97)
scene.render.engine = 'BLENDER_EEVEE_NEXT'
scene.cycles.use_denoising = False
scene.cycles.samples = 128
scene.cycles.sampling_pattern = 'TABULATED_SOBOL'
scene.cycles.use_adaptive_sampling = False
scene.cycles.use_light_tree = False
scene.view_settings.view_transform = 'Filmic'
bpy.context.view_layer.update()
